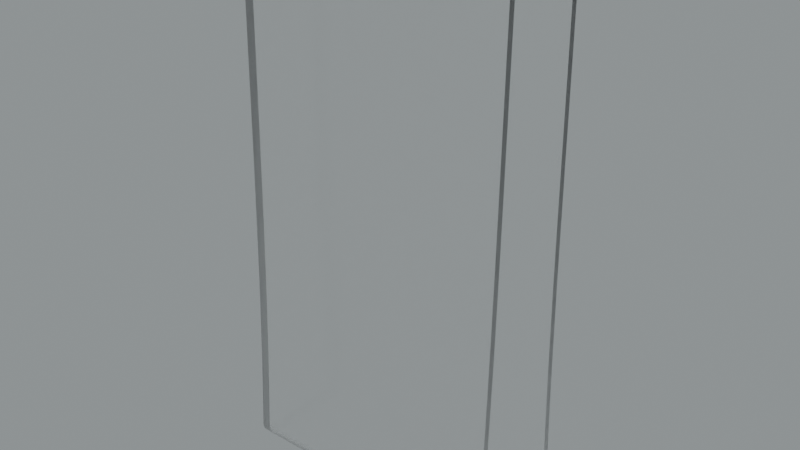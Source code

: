 # Source: I.blend  (saved by Blender 3.5.10; exported with 4.5.12 LTS)
import bpy
from mathutils import Matrix  # noqa: F401  (used for matrix-valued properties, if any)

bpy.ops.wm.read_factory_settings(use_empty=True)
scene = bpy.context.scene
scene.name = 'Scene'

# ---- collections
col_collection = bpy.data.collections.new('Collection'); scene.collection.children.link(col_collection)

# ---- images (referenced by path relative to the original .blend; pixels are not part of the script)
import os
ASSET_DIR = os.environ.get("B2B_ASSET_DIR", "")  # directory of the original .blend (textures are referenced by path, not embedded)
HERE = os.path.dirname(os.path.abspath(__file__))  # packed textures are extracted next to this script under _unpacked/

def load_image(name, relpath, width, height, colorspace="sRGB"):
    """Load a texture the original file referenced (path relative to the .blend, or extracted next to this script)."""
    p = next((c for c in (os.path.join(HERE, relpath), os.path.join(ASSET_DIR, relpath)) if relpath and os.path.exists(c)), "")
    if p:
        img = bpy.data.images.load(p, check_existing=True)
        img.name = name
    else:  # same state as the original file: an image datablock whose file is absent (Cycles renders it pink)
        img = bpy.data.images.new(name, width, height)
        img.source = "FILE"
        img.filepath = "//" + (relpath or name)
    img.colorspace_settings.name = colorspace
    return img
img_satara_night_4k_hdr = load_image('satara_night_4k.hdr', 'satara_night_4k.hdr', 1024, 1024, 'Linear Rec.709')

# ---- materials (node trees are filled in below, after node groups)
mat_material_011 = bpy.data.materials.new('Material.011')

# ---- material node trees
mat_material_011.use_nodes = True; mat_material_011.node_tree.nodes.clear()
_N = mat_material_011.node_tree.nodes; _L = mat_material_011.node_tree.links
n0 = _N.new('ShaderNodeMixShader'); n0.name = 'Mix Shader'; n0.location = (-403, 859)
n1 = _N.new('ShaderNodeOutputMaterial'); n1.name = 'Material Output.001'; n1.location = (-226, 885)
n2 = _N.new('ShaderNodeLayerWeight'); n2.name = 'Layer Weight'; n2.location = (-573, 914)
n2.inputs[0].default_value = 0.1
n3 = _N.new('ShaderNodeBsdfAnisotropic'); n3.name = 'Glossy BSDF'; n3.location = (-739, 702)
n3.width = 280
n3.distribution = 'GGX'
n3.inputs[1].default_value = 0.6
n4 = _N.new('ShaderNodeBsdfGlass'); n4.name = 'Glass BSDF'; n4.location = (-912, 815)
n4.distribution = 'BECKMANN'
n4.inputs[1].default_value = 0.2
_L.new(n3.outputs[0], n0.inputs[2])
_L.new(n2.outputs[0], n0.inputs[0])
_L.new(n4.outputs[0], n0.inputs[1])
_L.new(n0.outputs[0], n1.inputs[0])
n1.is_active_output = True

# ---- world
world_world = bpy.data.worlds.new('World'); scene.world = world_world
world_world.use_nodes = True; world_world.node_tree.nodes.clear()
_N = world_world.node_tree.nodes; _L = world_world.node_tree.links
n0 = _N.new('ShaderNodeBackground'); n0.name = 'Background.001'; n0.location = (26, -164)
n1 = _N.new('ShaderNodeBackground'); n1.name = 'Background'; n1.location = (337, 91)
n1.inputs[0].default_value = (0.05088, 0.05088, 0.05088, 1.0)
n2 = _N.new('ShaderNodeOutputWorld'); n2.name = 'World Output'; n2.location = (512, 287)
n3 = _N.new('ShaderNodeValToRGB'); n3.name = 'ColorRamp'; n3.location = (98, 373)
while len(n3.color_ramp.elements) > 1: n3.color_ramp.elements.remove(n3.color_ramp.elements[-1])
n3.color_ramp.elements[0].position = 0.0; n3.color_ramp.elements[0].color = (0.0, 0.0, 0.0, 1.0)
_e = n3.color_ramp.elements.new(1.0); _e.color = (0.8561, 0.9404, 0.9606, 1.0)
n4 = _N.new('ShaderNodeTexEnvironment'); n4.name = 'Environment Texture'; n4.location = (-269, 312)
n4.image = img_satara_night_4k_hdr
_L.new(n4.outputs[0], n3.inputs[0])
_L.new(n3.outputs[0], n2.inputs[0])
n2.is_active_output = True
world_world.color = (0.05088, 0.05088, 0.05088)
world_world.use_sun_shadow = False
world_world.sun_shadow_jitter_overblur = 0.0

# ---- meshes
me_i = bpy.data.meshes.new('I')
me_i.from_pydata([(-1.077, 0.1299, -0.001472), (-1.077, 0.1299, 6.297e-08), (-1.077, 0.1299, 0.001472), (-1.077, 0.1299, -0.002943), (-1.077, 0.13, 0.003587), (-1.077, 0.13, -0.004412), (-1.077, 0.1301, -0.005879), (-1.077, 0.1303, -0.007343), (-1.077, 0.1305, -0.008801), (-1.077, 0.1307, -0.01025), (-1.077, 0.131, -0.0117), (-1.077, 0.1313, -0.01314), (-1.077, 0.1317, -0.01457), (-1.077, 0.132, -0.016), (-1.077, 0.1324, -0.01741), (-1.077, 0.1329, -0.01882), (-1.077, 0.1334, -0.02021), (-1.077, 0.1898, -0.05998), (-1.077, 0.1339, -0.02159), (-1.077, 0.1344, -0.02295), (-1.077, 0.135, -0.02431), (-1.077, 0.1356, -0.02565), (-1.077, 0.1363, -0.02697), (-1.077, 0.1334, 0.06092), (-1.077, 0.1369, -0.02828), (-1.077, 0.1376, -0.02957), (-1.077, 0.1384, -0.03084), (-1.077, 0.1392, -0.03209), (-1.077, 0.1366, 0.1182), (-1.077, 0.14, -0.03332), (-1.077, 0.1408, -0.03454), (-1.077, 0.1417, -0.03573), (-1.077, 0.5509, 0.1177), (-1.077, 0.1425, -0.0369), (-1.077, 0.1435, -0.03805), (-1.077, 0.1444, -0.03918), (-1.077, 0.1396, 0.1753), (-1.077, 0.1454, -0.04028), (-1.077, 0.1464, -0.04136), (-1.077, 0.1474, -0.04241), (-1.077, 0.5484, 0.1749), (-1.077, 0.1485, -0.04344), (-1.077, 0.1496, -0.04444), (-1.077, 0.546, 0.2321), (-1.077, 0.1425, 0.2328), (-1.077, 0.1507, -0.04542), (-1.077, 0.1518, -0.04637), (-1.077, 0.1451, 0.29), (-1.077, 0.1529, -0.04729), (-1.077, 0.1541, -0.04818), (-1.077, 0.5438, 0.2894), (-1.077, 0.1553, -0.04904), (-1.077, 0.1476, 0.3472), (-1.077, 0.15, 0.4046), (-1.077, 0.5418, 0.3468), (-1.077, 0.1565, -0.04987), (-1.077, 0.1577, -0.05068), (-1.077, 0.1521, 0.4617), (-1.077, 0.54, 0.404), (-1.077, 0.159, -0.05145), (-1.077, 0.5382, 0.4614), (-1.077, 0.1603, -0.05219), (-1.077, 0.5367, 0.5186), (-1.077, 0.1542, 0.5192), (-1.077, 0.1616, -0.0529), (-1.077, 0.1561, 0.5765), (-1.077, 0.1629, -0.05358), (-1.077, 0.1578, 0.6338), (-1.077, 0.5353, 0.5759), (-1.077, 0.1642, -0.05422), (-1.077, 0.534, 0.6332), (-1.077, 0.1655, -0.05484), (-1.077, 0.5328, 0.6906), (-1.077, 0.1595, 0.691), (-1.077, 0.1669, -0.05542), (-1.077, 0.161, 0.7485), (-1.077, 0.1682, -0.05596), (-1.077, 0.1624, 0.8059), (-1.077, 0.5317, 0.7479), (-1.077, 0.5308, 0.8054), (-1.077, 0.1696, -0.05648), (-1.077, 0.5299, 0.8626), (-1.077, 0.1638, 0.8631), (-1.077, 0.171, -0.05695), (-1.077, 0.165, 0.9206), (-1.077, 0.1662, 0.9779), (-1.077, 0.5291, 0.92), (-1.077, 0.1724, -0.0574), (-1.077, 0.5284, 0.9775), (-1.077, 0.1738, -0.05781), (-1.077, 0.5278, 1.035), (-1.077, 0.1673, 1.035), (-1.077, 0.1684, 1.093), (-1.077, 0.1753, -0.05818), (-1.077, 0.1694, 1.15), (-1.077, 0.5272, 1.092), (-1.077, 0.1767, -0.05852), (-1.077, 0.5267, 1.15), (-1.077, 0.5262, 1.207), (-1.077, 0.1704, 1.208), (-1.077, 0.1781, -0.05883), (-1.077, 0.5257, 1.264), (-1.077, 0.1713, 1.265), (-1.077, 0.1796, -0.0591), (-1.077, 0.1722, 1.322), (-1.077, 0.1731, 1.38), (-1.077, 0.5253, 1.322), (-1.077, 0.181, -0.05933), (-1.077, 0.5249, 1.379), (-1.077, 0.5244, 1.437), (-1.077, 0.174, 1.437), (-1.077, 0.1749, 1.495), (-1.077, 0.524, 1.494), (-1.077, 0.1758, 1.552), (-1.077, 0.5236, 1.552), (-1.077, 0.1825, -0.05953), (-1.077, 0.1767, 1.61), (-1.077, 0.5231, 1.609), (-1.077, 0.1776, 1.667), (-1.077, 0.5227, 1.667), (-1.077, 0.184, -0.05969), (-1.077, 0.1786, 1.725), (-1.077, 0.5222, 1.724), (-1.077, 0.1797, 1.782), (-1.077, 0.5216, 1.782), (-1.077, 0.1854, -0.05982), (-1.077, 0.1807, 1.84), (-1.077, 0.521, 1.839), (-1.077, 0.1869, -0.05991), (-1.077, 0.1819, 1.897), (-1.077, 0.2419, 1.956), (-1.077, 0.1819, 1.899), (-1.077, 0.182, 1.9), (-1.077, 0.1884, -0.05996), (-1.077, 0.1821, 1.902), (-1.077, 0.1823, 1.903), (-1.077, 0.1825, 1.905), (-1.077, 0.1827, 1.906), (-1.077, 0.183, 1.907), (-1.077, 0.1833, 1.909), (-1.077, 0.1836, 1.91), (-1.077, 0.184, 1.912), (-1.077, 0.1844, 1.913), (-1.077, 0.1848, 1.915), (-1.077, 0.1853, 1.916), (-1.077, 0.1858, 1.917), (-1.077, 0.1863, 1.919), (-1.077, 0.1869, 1.92), (-1.077, 0.1875, 1.921), (-1.077, 0.1882, 1.923), (-1.077, 0.1888, 1.924), (-1.077, 0.1895, 1.925), (-1.077, 0.1903, 1.927), (-1.077, 0.191, 1.928), (-1.077, 0.1918, 1.929), (-1.077, 0.1927, 1.93), (-1.077, 0.1935, 1.932), (-1.077, 0.1944, 1.933), (-1.077, 0.1953, 1.934), (-1.077, 0.1963, 1.935), (-1.077, 0.1972, 1.936), (-1.077, 0.1982, 1.937), (-1.077, 0.1993, 1.938), (-1.077, 0.2003, 1.939), (-1.077, 0.2014, 1.94), (-1.077, 0.2025, 1.941), (-1.077, 0.2036, 1.942), (-1.077, 0.2047, 1.943), (-1.077, 0.2059, 1.944), (-1.077, 0.2071, 1.945), (-1.077, 0.2083, 1.946), (-1.077, 0.2095, 1.947), (-1.077, 0.2108, 1.947), (-1.077, 0.2121, 1.948), (-1.077, 0.2133, 1.949), (-1.077, 0.2146, 1.949), (-1.077, 0.216, 1.95), (-1.077, 0.2173, 1.951), (-1.077, 0.2187, 1.951), (-1.077, 0.22, 1.952), (-1.077, 0.2214, 1.952), (-1.077, 0.2228, 1.953), (-1.077, 0.2328, 1.955), (-1.077, 0.2342, 1.955), (-1.077, 0.2357, 1.956), (-1.077, 0.2372, 1.956), (-1.077, 0.2386, 1.956), (-1.077, 0.2401, 1.956), (-1.077, 0.227, 1.954), (-1.077, 0.2284, 1.954), (-1.077, 0.4603, 1.956), (-1.077, 0.5203, 1.897), (-1.077, 0.4618, 1.956), (-1.077, 0.4633, 1.956), (-1.077, 0.4648, 1.956), (-1.077, 0.4662, 1.956), (-1.077, 0.4677, 1.956), (-1.077, 0.4691, 1.955), (-1.077, 0.4706, 1.955), (-1.077, 0.472, 1.955), (-1.077, 0.4735, 1.955), (-1.077, 0.4749, 1.954), (-1.077, 0.4763, 1.954), (-1.077, 0.4778, 1.953), (-1.077, 0.4792, 1.953), (-1.077, 0.4805, 1.952), (-1.077, 0.4819, 1.952), (-1.077, 0.4833, 1.951), (-1.077, 0.4846, 1.951), (-1.077, 0.486, 1.95), (-1.077, 0.4967, -0.05998), (-1.077, 0.2299, 1.955), (-1.077, 0.5566, 0.003093), (-1.077, 0.4984, -0.05996), (-1.077, 0.2313, 1.955), (-1.077, 0.4998, -0.0599), (-1.077, 0.5013, -0.05981), (-1.077, 0.4873, 1.95), (-1.077, 0.4886, 1.949), (-1.077, 0.5028, -0.05968), (-1.077, 0.4899, 1.948), (-1.077, 0.5042, -0.05951), (-1.077, 0.4912, 1.947), (-1.077, 0.5057, -0.05931), (-1.077, 0.4924, 1.947), (-1.077, 0.4937, 1.946), (-1.077, 0.4949, 1.945), (-1.077, 0.5071, -0.05907), (-1.077, 0.4961, 1.944), (-1.077, 0.4972, 1.943), (-1.077, 0.5086, -0.0588), (-1.077, 0.4984, 1.942), (-1.077, 0.51, -0.05849), (-1.077, 0.4995, 1.941), (-1.077, 0.5006, 1.94), (-1.077, 0.5017, 1.939), (-1.077, 0.5115, -0.05815), (-1.077, 0.5028, 1.938), (-1.077, 0.5038, 1.937), (-1.077, 0.5048, 1.936), (-1.077, 0.5129, -0.05777), (-1.077, 0.5058, 1.935), (-1.077, 0.5067, 1.934), (-1.077, 0.5143, -0.05736), (-1.077, 0.5076, 1.933), (-1.077, 0.5085, 1.932), (-1.077, 0.5094, 1.931), (-1.077, 0.5157, -0.05691), (-1.077, 0.5102, 1.929), (-1.077, 0.511, 1.928), (-1.077, 0.5118, 1.927), (-1.077, 0.5125, 1.926), (-1.077, 0.5132, 1.924), (-1.077, 0.5171, -0.05643), (-1.077, 0.5139, 1.923), (-1.077, 0.5146, 1.922), (-1.077, 0.5152, 1.92), (-1.077, 0.5158, 1.919), (-1.077, 0.5185, -0.05591), (-1.077, 0.5163, 1.918), (-1.077, 0.5168, 1.916), (-1.077, 0.5173, 1.915), (-1.077, 0.5177, 1.913), (-1.077, 0.5182, 1.912), (-1.077, 0.5185, 1.911), (-1.077, 0.5189, 1.909), (-1.077, 0.5198, -0.05536), (-1.077, 0.5192, 1.908), (-1.077, 0.5194, 1.906), (-1.077, 0.5197, 1.905), (-1.077, 0.5199, 1.903), (-1.077, 0.52, 1.902), (-1.077, 0.5202, 1.9), (-1.077, 0.5203, 1.899), (-1.077, 0.5203, 1.897), (-1.077, 0.5212, -0.05478), (-1.077, 0.5225, -0.05416), (-1.077, 0.5238, -0.05351), (-1.077, 0.5251, -0.05283), (-1.077, 0.5264, -0.05212), (-1.077, 0.2256, 1.954), (-1.077, 0.2242, 1.953), (-1.077, 0.5277, -0.05137), (-1.077, 0.529, -0.0506), (-1.077, 0.5302, -0.04979), (-1.077, 0.5314, -0.04895), (-1.077, 0.5326, -0.04809), (-1.077, 0.5338, -0.04719), (-1.077, 0.5349, -0.04627), (-1.077, 0.536, -0.04532), (-1.077, 0.5371, -0.04434), (-1.077, 0.5382, -0.04334), (-1.077, 0.5393, -0.04231), (-1.077, 0.5403, -0.04125), (-1.077, 0.5413, -0.04017), (-1.077, 0.5423, -0.03907), (-1.077, 0.5432, -0.03794), (-1.077, 0.5441, -0.03678), (-1.077, 0.545, -0.03561), (-1.077, 0.5459, -0.03442), (-1.077, 0.5467, -0.0332), (-1.077, 0.5475, -0.03196), (-1.077, 0.5483, -0.03071), (-1.077, 0.549, -0.02943), (-1.077, 0.5497, -0.02814), (-1.077, 0.5504, -0.02683), (-1.077, 0.551, -0.02551), (-1.077, 0.5516, -0.02417), (-1.077, 0.5522, -0.02282), (-1.077, 0.5528, -0.02145), (-1.077, 0.5533, -0.02007), (-1.077, 0.5537, 0.06043), (-1.077, 0.5537, -0.01867), (-1.077, 0.5542, -0.01727), (-1.077, 0.5546, -0.01585), (-1.077, 0.555, -0.01443), (-1.077, 0.5553, -0.013), (-1.077, 0.5556, -0.01155), (-1.077, 0.5559, -0.01011), (-1.077, 0.5561, -0.008653), (-1.077, 0.5563, -0.007194), (-1.077, 0.5564, -0.00573), (-1.077, 0.5566, -0.004263), (-1.077, 0.5567, -0.002793), (-1.077, 0.5567, 0.001622), (-1.077, 0.5567, -0.001322), (-1.077, 0.5567, 0.0001501), (-0.05267, 0.1533, 2.107e-08), (-0.05267, 0.1299, 0.001472), (-0.05267, 0.1299, 1.82e-08), (-0.05267, 0.1299, -0.001472), (-0.05267, 0.1533, 0.0008974), (-0.05267, 0.13, 0.003587), (-0.05267, 0.1533, -0.0008974), (-0.05267, 0.1299, -0.002943), (-0.05267, 0.13, -0.004412), (-0.05267, 0.1533, -0.001795), (-0.05267, 0.1534, -0.00269), (-0.05267, 0.1534, -0.003585), (-0.05267, 0.1301, -0.005879), (-0.05267, 0.1303, -0.007343), (-0.05267, 0.1305, -0.008801), (-0.05267, 0.1535, -0.004477), (-0.05267, 0.1537, -0.005367), (-0.05267, 0.1538, -0.006253), (-0.05267, 0.1307, -0.01025), (-0.05267, 0.131, -0.0117), (-0.05267, 0.1313, -0.01314), (-0.05267, 0.154, -0.007135), (-0.05267, 0.1542, -0.008014), (-0.05267, 0.1533, 0.002187), (-0.05267, 0.1334, 0.06092), (-0.05267, 0.1568, 0.05951), (-0.05267, 0.1366, 0.1182), (-0.05267, 0.1317, -0.01457), (-0.05267, 0.16, 0.1168), (-0.05267, 0.1396, 0.1753), (-0.05267, 0.1544, -0.008887), (-0.05267, 0.132, -0.016), (-0.05267, 0.1546, -0.009755), (-0.05267, 0.163, 0.1743), (-0.05267, 0.1425, 0.2328), (-0.05267, 0.1324, -0.01741), (-0.05267, 0.1548, -0.01062), (-0.05267, 0.1329, -0.01882), (-0.05267, 0.1659, 0.2315), (-0.05267, 0.1451, 0.29), (-0.05267, 0.1551, -0.01147), (-0.05267, 0.1334, -0.02021), (-0.05267, 0.1554, -0.01232), (-0.05267, 0.1685, 0.289), (-0.05267, 0.1476, 0.3472), (-0.05267, 0.1339, -0.02159), (-0.05267, 0.1557, -0.01316), (-0.05267, 0.171, 0.3463), (-0.05267, 0.15, 0.4046), (-0.05267, 0.156, -0.014), (-0.05267, 0.1344, -0.02295), (-0.05267, 0.1564, -0.01482), (-0.05267, 0.135, -0.02431), (-0.05267, 0.1734, 0.4036), (-0.05267, 0.1521, 0.4617), (-0.05267, 0.1356, -0.02565), (-0.05267, 0.1363, -0.02697), (-0.05267, 0.1568, -0.01564), (-0.05267, 0.1755, 0.4609), (-0.05267, 0.1542, 0.5192), (-0.05267, 0.1776, 0.5184), (-0.05267, 0.1561, 0.5765), (-0.05267, 0.1795, 0.5757), (-0.05267, 0.1578, 0.6338), (-0.05267, 0.1812, 0.6331), (-0.05267, 0.1595, 0.691), (-0.05267, 0.1829, 0.6904), (-0.05267, 0.161, 0.7485), (-0.05267, 0.1844, 0.7479), (-0.05267, 0.1624, 0.8059), (-0.05267, 0.1858, 0.8052), (-0.05267, 0.1638, 0.8631), (-0.05267, 0.1872, 0.8627), (-0.05267, 0.165, 0.9206), (-0.05267, 0.1884, 0.92), (-0.05267, 0.1662, 0.9779), (-0.05267, 0.1896, 0.9775), (-0.05267, 0.1673, 1.035), (-0.05267, 0.1907, 1.035), (-0.05267, 0.1684, 1.093), (-0.05267, 0.1918, 1.092), (-0.05267, 0.1694, 1.15), (-0.05267, 0.1928, 1.15), (-0.05267, 0.1704, 1.208), (-0.05267, 0.1938, 1.207), (-0.05267, 0.1713, 1.265), (-0.05267, 0.1947, 1.265), (-0.05267, 0.1722, 1.322), (-0.05267, 0.1956, 1.322), (-0.05267, 0.1731, 1.38), (-0.05267, 0.1965, 1.379), (-0.05267, 0.174, 1.437), (-0.05267, 0.1974, 1.437), (-0.05267, 0.1749, 1.495), (-0.05267, 0.1983, 1.494), (-0.05267, 0.1758, 1.552), (-0.05267, 0.1992, 1.552), (-0.05267, 0.1767, 1.61), (-0.05267, 0.2001, 1.609), (-0.05267, 0.1776, 1.667), (-0.05267, 0.201, 1.667), (-0.05267, 0.1786, 1.725), (-0.05267, 0.202, 1.724), (-0.05267, 0.1797, 1.782), (-0.05267, 0.2031, 1.782), (-0.05267, 0.1807, 1.84), (-0.05267, 0.2041, 1.839), (-0.05267, 0.1819, 1.897), (-0.05267, 0.2053, 1.897), (-0.05267, 0.1819, 1.899), (-0.05267, 0.2053, 1.898), (-0.05267, 0.182, 1.9), (-0.05267, 0.2054, 1.899), (-0.05267, 0.1821, 1.902), (-0.05267, 0.2054, 1.899), (-0.05267, 0.1823, 1.903), (-0.05267, 0.2055, 1.9), (-0.05267, 0.1825, 1.905), (-0.05267, 0.2057, 1.901), (-0.05267, 0.1827, 1.906), (-0.05267, 0.2058, 1.902), (-0.05267, 0.183, 1.907), (-0.05267, 0.206, 1.903), (-0.05267, 0.1833, 1.909), (-0.05267, 0.2061, 1.904), (-0.05267, 0.1836, 1.91), (-0.05267, 0.2063, 1.905), (-0.05267, 0.184, 1.912), (-0.05267, 0.2066, 1.906), (-0.05267, 0.1844, 1.913), (-0.05267, 0.2068, 1.906), (-0.05267, 0.1848, 1.915), (-0.05267, 0.2071, 1.907), (-0.05267, 0.1853, 1.916), (-0.05267, 0.2074, 1.908), (-0.05267, 0.1858, 1.917), (-0.05267, 0.2077, 1.909), (-0.05267, 0.1863, 1.919), (-0.05267, 0.208, 1.91), (-0.05267, 0.1869, 1.92), (-0.05267, 0.2084, 1.911), (-0.05267, 0.1875, 1.921), (-0.05267, 0.2087, 1.911), (-0.05267, 0.1882, 1.923), (-0.05267, 0.2091, 1.912), (-0.05267, 0.1888, 1.924), (-0.05267, 0.2095, 1.913), (-0.05267, 0.1895, 1.925), (-0.05267, 0.21, 1.914), (-0.05267, 0.1903, 1.927), (-0.05267, 0.2104, 1.915), (-0.05267, 0.191, 1.928), (-0.05267, 0.2109, 1.915), (-0.05267, 0.1918, 1.929), (-0.05267, 0.2114, 1.916), (-0.05267, 0.1927, 1.93), (-0.05267, 0.2119, 1.917), (-0.05267, 0.1935, 1.932), (-0.05267, 0.2124, 1.918), (-0.05267, 0.1944, 1.933), (-0.05267, 0.2129, 1.918), (-0.05267, 0.1953, 1.934), (-0.05267, 0.2135, 1.919), (-0.05267, 0.1963, 1.935), (-0.05267, 0.2141, 1.92), (-0.05267, 0.1972, 1.936), (-0.05267, 0.2146, 1.92), (-0.05267, 0.1982, 1.937), (-0.05267, 0.2153, 1.921), (-0.05267, 0.1993, 1.938), (-0.05267, 0.2159, 1.922), (-0.05267, 0.2003, 1.939), (-0.05267, 0.2165, 1.922), (-0.05267, 0.2014, 1.94), (-0.05267, 0.2172, 1.923), (-0.05267, 0.2025, 1.941), (-0.05267, 0.2178, 1.924), (-0.05267, 0.2036, 1.942), (-0.05267, 0.2185, 1.924), (-0.05267, 0.2047, 1.943), (-0.05267, 0.2192, 1.925), (-0.05267, 0.2059, 1.944), (-0.05267, 0.2199, 1.925), (-0.05267, 0.2071, 1.945), (-0.05267, 0.2207, 1.926), (-0.05267, 0.2083, 1.946), (-0.05267, 0.2214, 1.926), (-0.05267, 0.2095, 1.947), (-0.05267, 0.2222, 1.927), (-0.05267, 0.2108, 1.947), (-0.05267, 0.2229, 1.927), (-0.05267, 0.2121, 1.948), (-0.05267, 0.2237, 1.928), (-0.05267, 0.2133, 1.949), (-0.05267, 0.2245, 1.928), (-0.05267, 0.2146, 1.949), (-0.05267, 0.2253, 1.929), (-0.05267, 0.216, 1.95), (-0.05267, 0.2261, 1.929), (-0.05267, 0.2173, 1.951), (-0.05267, 0.2269, 1.929), (-0.05267, 0.2187, 1.951), (-0.05267, 0.2277, 1.93), (-0.05267, 0.22, 1.952), (-0.05267, 0.2285, 1.93), (-0.05267, 0.2214, 1.952), (-0.05267, 0.2294, 1.93), (-0.05267, 0.2228, 1.953), (-0.05267, 0.2302, 1.931), (-0.05267, 0.2242, 1.953), (-0.05267, 0.2311, 1.931), (-0.05267, 0.2256, 1.954), (-0.05267, 0.2319, 1.931), (-0.05267, 0.227, 1.954), (-0.05267, 0.2328, 1.931), (-0.05267, 0.2284, 1.954), (-0.05267, 0.2337, 1.932), (-0.05267, 0.2299, 1.955), (-0.05267, 0.2346, 1.932), (-0.05267, 0.2313, 1.955), (-0.05267, 0.2354, 1.932), (-0.05267, 0.2328, 1.955), (-0.05267, 0.2363, 1.932), (-0.05267, 0.2342, 1.955), (-0.05267, 0.2372, 1.932), (-0.05267, 0.2357, 1.956), (-0.05267, 0.2381, 1.932), (-0.05267, 0.2372, 1.956), (-0.05267, 0.239, 1.932), (-0.05267, 0.2386, 1.956), (-0.05267, 0.2399, 1.933), (-0.05267, 0.2401, 1.956), (-0.05267, 0.2408, 1.933), (-0.05267, 0.2419, 1.956), (-0.05267, 0.2419, 1.933), (-0.05267, 0.4603, 1.956), (-0.05267, 0.4603, 1.933), (-0.05267, 0.4612, 1.933), (-0.05267, 0.4618, 1.956), (-0.05267, 0.4621, 1.933), (-0.05267, 0.4633, 1.956), (-0.05267, 0.463, 1.932), (-0.05267, 0.4648, 1.956), (-0.05267, 0.4639, 1.932), (-0.05267, 0.4662, 1.956), (-0.05267, 0.4648, 1.932), (-0.05267, 0.4677, 1.956), (-0.05267, 0.4657, 1.932), (-0.05267, 0.4691, 1.955), (-0.05267, 0.4666, 1.932), (-0.05267, 0.4706, 1.955), (-0.05267, 0.4675, 1.932), (-0.05267, 0.472, 1.955), (-0.05267, 0.4684, 1.932), (-0.05267, 0.4735, 1.955), (-0.05267, 0.4692, 1.931), (-0.05267, 0.4749, 1.954), (-0.05267, 0.4701, 1.931), (-0.05267, 0.4763, 1.954), (-0.05267, 0.471, 1.931), (-0.05267, 0.4778, 1.953), (-0.05267, 0.4718, 1.931), (-0.05267, 0.4792, 1.953), (-0.05267, 0.4727, 1.93), (-0.05267, 0.4805, 1.952), (-0.05267, 0.4735, 1.93), (-0.05267, 0.4819, 1.952), (-0.05267, 0.4743, 1.93), (-0.05267, 0.4833, 1.951), (-0.05267, 0.4752, 1.929), (-0.05267, 0.4846, 1.951), (-0.05267, 0.476, 1.929), (-0.05267, 0.486, 1.95), (-0.05267, 0.4768, 1.929), (-0.05267, 0.4873, 1.95), (-0.05267, 0.4776, 1.928), (-0.05267, 0.4886, 1.949), (-0.05267, 0.4784, 1.928), (-0.05267, 0.4899, 1.948), (-0.05267, 0.4791, 1.927), (-0.05267, 0.4912, 1.947), (-0.05267, 0.4799, 1.927), (-0.05267, 0.4924, 1.947), (-0.05267, 0.4807, 1.926), (-0.05267, 0.4937, 1.946), (-0.05267, 0.4814, 1.926), (-0.05267, 0.4949, 1.945), (-0.05267, 0.4821, 1.925), (-0.05267, 0.4961, 1.944), (-0.05267, 0.4828, 1.925), (-0.05267, 0.4972, 1.943), (-0.05267, 0.4835, 1.924), (-0.05267, 0.4984, 1.942), (-0.05267, 0.4842, 1.924), (-0.05267, 0.4995, 1.941), (-0.05267, 0.4849, 1.923), (-0.05267, 0.5006, 1.94), (-0.05267, 0.4856, 1.922), (-0.05267, 0.5017, 1.939), (-0.05267, 0.4862, 1.922), (-0.05267, 0.5028, 1.938), (-0.05267, 0.4868, 1.921), (-0.05267, 0.5038, 1.937), (-0.05267, 0.4874, 1.921), (-0.05267, 0.5048, 1.936), (-0.05267, 0.488, 1.92), (-0.05267, 0.5058, 1.935), (-0.05267, 0.4886, 1.919), (-0.05267, 0.5067, 1.934), (-0.05267, 0.4892, 1.918), (-0.05267, 0.5076, 1.933), (-0.05267, 0.4897, 1.918), (-0.05267, 0.5085, 1.932), (-0.05267, 0.4902, 1.917), (-0.05267, 0.5094, 1.931), (-0.05267, 0.4908, 1.916), (-0.05267, 0.5102, 1.929), (-0.05267, 0.4912, 1.916), (-0.05267, 0.511, 1.928), (-0.05267, 0.4917, 1.915), (-0.05267, 0.5118, 1.927), (-0.05267, 0.4922, 1.914), (-0.05267, 0.5125, 1.926), (-0.05267, 0.4926, 1.913), (-0.05267, 0.5132, 1.924), (-0.05267, 0.493, 1.912), (-0.05267, 0.5139, 1.923), (-0.05267, 0.4934, 1.912), (-0.05267, 0.5146, 1.922), (-0.05267, 0.4969, 1.896), (-0.05267, 0.4976, 1.839), (-0.05267, 0.5203, 1.897), (-0.05267, 0.4938, 1.911), (-0.05267, 0.4982, 1.781), (-0.05267, 0.521, 1.839), (-0.05267, 0.5216, 1.782), (-0.05267, 0.5152, 1.92), (-0.05267, 0.5222, 1.724), (-0.05267, 0.4988, 1.724), (-0.05267, 0.4993, 1.666), (-0.05267, 0.4997, 1.609), (-0.05267, 0.5227, 1.667), (-0.05267, 0.4941, 1.91), (-0.05267, 0.5231, 1.609), (-0.05267, 0.5236, 1.552), (-0.05267, 0.5002, 1.552), (-0.05267, 0.5158, 1.919), (-0.05267, 0.5006, 1.494), (-0.05267, 0.501, 1.437), (-0.05267, 0.524, 1.494), (-0.05267, 0.4945, 1.909), (-0.05267, 0.5244, 1.437), (-0.05267, 0.5249, 1.379), (-0.05267, 0.5014, 1.379), (-0.05267, 0.5163, 1.918), (-0.05267, 0.5019, 1.322), (-0.05267, 0.5023, 1.264), (-0.05267, 0.5253, 1.322), (-0.05267, 0.4948, 1.908), (-0.05267, 0.5257, 1.264), (-0.05267, 0.5028, 1.207), (-0.05267, 0.5168, 1.916), (-0.05267, 0.5262, 1.207), (-0.05267, 0.4951, 1.907), (-0.05267, 0.5033, 1.149), (-0.05267, 0.5173, 1.915), (-0.05267, 0.5267, 1.15), (-0.05267, 0.4953, 1.907), (-0.05267, 0.5177, 1.913), (-0.05267, 0.5038, 1.092), (-0.05267, 0.4956, 1.906), (-0.05267, 0.5272, 1.092), (-0.05267, 0.5182, 1.912), (-0.05267, 0.4958, 1.905), (-0.05267, 0.5044, 1.035), (-0.05267, 0.5185, 1.911), (-0.05267, 0.496, 1.904), (-0.05267, 0.5189, 1.909), (-0.05267, 0.4962, 1.903), (-0.05267, 0.5278, 1.035), (-0.05267, 0.5192, 1.908), (-0.05267, 0.4964, 1.902), (-0.05267, 0.5194, 1.906), (-0.05267, 0.4965, 1.901), (-0.05267, 0.5197, 1.905), (-0.05267, 0.4966, 1.9), (-0.05267, 0.5199, 1.903), (-0.05267, 0.4967, 1.9), (-0.05267, 0.52, 1.902), (-0.05267, 0.4968, 1.899), (-0.05267, 0.5202, 1.9), (-0.05267, 0.4969, 1.898), (-0.05267, 0.5203, 1.899), (-0.05267, 0.4969, 1.897), (-0.05267, 0.5203, 1.897), (-0.05267, 0.505, 0.9771), (-0.05267, 0.5284, 0.9775), (-0.05267, 0.5057, 0.9197), (-0.05267, 0.5291, 0.92), (-0.05267, 0.5065, 0.8624), (-0.05267, 0.5299, 0.8626), (-0.05267, 0.5074, 0.8049), (-0.05267, 0.5308, 0.8054), (-0.05267, 0.5083, 0.7476), (-0.05267, 0.5317, 0.7479), (-0.05267, 0.5094, 0.6901), (-0.05267, 0.5328, 0.6906), (-0.05267, 0.5106, 0.6327), (-0.05267, 0.534, 0.6332), (-0.05267, 0.5119, 0.5754), (-0.05267, 0.5353, 0.5759), (-0.05267, 0.5133, 0.518), (-0.05267, 0.5367, 0.5186), (-0.05267, 0.5149, 0.4606), (-0.05267, 0.5382, 0.4614), (-0.05267, 0.5166, 0.4033), (-0.05267, 0.54, 0.404), (-0.05267, 0.5184, 0.3459), (-0.05267, 0.5418, 0.3468), (-0.05267, 0.5204, 0.2886), (-0.05267, 0.5438, 0.2894), (-0.05267, 0.5226, 0.2313), (-0.05267, 0.546, 0.2321), (-0.05267, 0.525, 0.174), (-0.05267, 0.5484, 0.1749), (-0.05267, 0.5276, 0.1165), (-0.05267, 0.5509, 0.1177), (-0.05267, 0.5303, 0.05921), (-0.05267, 0.5537, 0.06043), (-0.05267, 0.5333, 0.001886), (-0.05267, 0.5566, 0.003093), (-0.05267, 0.5333, 0.000989), (-0.05267, 0.5567, 0.001622), (-0.05267, 0.5333, 9.159e-05), (-0.05267, 0.5338, -0.04719), (-0.05267, 0.5349, -0.04627), (-0.05267, 0.536, -0.04532), (-0.05267, 0.5371, -0.04434), (-0.05267, 0.5382, -0.04334), (-0.05267, 0.5393, -0.04231), (-0.05267, 0.5403, -0.04125), (-0.05267, 0.5413, -0.04017), (-0.05267, 0.5423, -0.03907), (-0.05267, 0.5432, -0.03794), (-0.05267, 0.5441, -0.03678), (-0.05267, 0.545, -0.03561), (-0.05267, 0.5459, -0.03442), (-0.05267, 0.5467, -0.0332), (-0.05267, 0.5475, -0.03196), (-0.05267, 0.5483, -0.03071), (-0.05267, 0.549, -0.02943), (-0.05267, 0.5497, -0.02814), (-0.05267, 0.5504, -0.02683), (-0.05267, 0.551, -0.02551), (-0.05267, 0.5516, -0.02417), (-0.05267, 0.5522, -0.02282), (-0.05267, 0.5528, -0.02145), (-0.05267, 0.5533, -0.02007), (-0.05267, 0.5537, -0.01867), (-0.05267, 0.5542, -0.01727), (-0.05267, 0.5546, -0.01585), (-0.05267, 0.555, -0.01443), (-0.05267, 0.5553, -0.013), (-0.05267, 0.5556, -0.01155), (-0.05267, 0.5559, -0.01011), (-0.05267, 0.5561, -0.008653), (-0.05267, 0.5563, -0.007194), (-0.05267, 0.5564, -0.00573), (-0.05267, 0.5566, -0.004263), (-0.05267, 0.5567, -0.002793), (-0.05267, 0.5567, 0.0001501), (-0.05267, 0.5567, -0.001322), (-0.05267, 0.1572, -0.01644), (-0.05267, 0.1369, -0.02828), (-0.05267, 0.1576, -0.01724), (-0.05267, 0.1376, -0.02957), (-0.05267, 0.158, -0.01803), (-0.05267, 0.1384, -0.03084), (-0.05267, 0.1585, -0.0188), (-0.05267, 0.1392, -0.03209), (-0.05267, 0.1589, -0.01957), (-0.05267, 0.14, -0.03332), (-0.05267, 0.1594, -0.02032), (-0.05267, 0.1408, -0.03454), (-0.05267, 0.1599, -0.02106), (-0.05267, 0.1417, -0.03573), (-0.05267, 0.1605, -0.02179), (-0.05267, 0.1425, -0.0369), (-0.05267, 0.161, -0.0225), (-0.05267, 0.1435, -0.03805), (-0.05267, 0.1616, -0.0232), (-0.05267, 0.1444, -0.03918), (-0.05267, 0.1621, -0.02389), (-0.05267, 0.1454, -0.04028), (-0.05267, 0.1627, -0.02456), (-0.05267, 0.1464, -0.04136), (-0.05267, 0.1633, -0.02522), (-0.05267, 0.1474, -0.04241), (-0.05267, 0.164, -0.02586), (-0.05267, 0.1485, -0.04344), (-0.05267, 0.1646, -0.02649), (-0.05267, 0.1496, -0.04444), (-0.05267, 0.1653, -0.0271), (-0.05267, 0.1507, -0.04542), (-0.05267, 0.1659, -0.02769), (-0.05267, 0.1518, -0.04637), (-0.05267, 0.1666, -0.02827), (-0.05267, 0.1529, -0.04729), (-0.05267, 0.1673, -0.02883), (-0.05267, 0.1541, -0.04818), (-0.05267, 0.168, -0.02938), (-0.05267, 0.1553, -0.04904), (-0.05267, 0.1688, -0.0299), (-0.05267, 0.1565, -0.04987), (-0.05267, 0.1695, -0.03041), (-0.05267, 0.1577, -0.05068), (-0.05267, 0.1703, -0.0309), (-0.05267, 0.159, -0.05145), (-0.05267, 0.171, -0.03137), (-0.05267, 0.1603, -0.05219), (-0.05267, 0.1718, -0.03182), (-0.05267, 0.1616, -0.0529), (-0.05267, 0.1726, -0.03226), (-0.05267, 0.1629, -0.05358), (-0.05267, 0.1734, -0.03267), (-0.05267, 0.1642, -0.05422), (-0.05267, 0.1742, -0.03306), (-0.05267, 0.1655, -0.05484), (-0.05267, 0.175, -0.03344), (-0.05267, 0.1669, -0.05542), (-0.05267, 0.1758, -0.03379), (-0.05267, 0.1682, -0.05596), (-0.05267, 0.1767, -0.03412), (-0.05267, 0.1696, -0.05648), (-0.05267, 0.1775, -0.03444), (-0.05267, 0.171, -0.05695), (-0.05267, 0.1784, -0.03473), (-0.05267, 0.1724, -0.0574), (-0.05267, 0.1792, -0.035), (-0.05267, 0.1738, -0.05781), (-0.05267, 0.1801, -0.03525), (-0.05267, 0.1753, -0.05818), (-0.05267, 0.1809, -0.03548), (-0.05267, 0.1767, -0.05852), (-0.05267, 0.1818, -0.03569), (-0.05267, 0.1781, -0.05883), (-0.05267, 0.1827, -0.03587), (-0.05267, 0.1796, -0.0591), (-0.05267, 0.1836, -0.03604), (-0.05267, 0.181, -0.05933), (-0.05267, 0.1845, -0.03618), (-0.05267, 0.1825, -0.05953), (-0.05267, 0.1854, -0.0363), (-0.05267, 0.184, -0.05969), (-0.05267, 0.1863, -0.0364), (-0.05267, 0.1854, -0.05982), (-0.05267, 0.1871, -0.03648), (-0.05267, 0.1869, -0.05991), (-0.05267, 0.188, -0.03653), (-0.05267, 0.1884, -0.05996), (-0.05267, 0.1889, -0.03656), (-0.05267, 0.1898, -0.03657), (-0.05267, 0.1898, -0.05998), (-0.05267, 0.4967, -0.03657), (-0.05267, 0.4967, -0.05998), (-0.05267, 0.4977, -0.03656), (-0.05267, 0.4984, -0.05996), (-0.05267, 0.4986, -0.03653), (-0.05267, 0.4998, -0.0599), (-0.05267, 0.4995, -0.03647), (-0.05267, 0.5013, -0.05981), (-0.05267, 0.5004, -0.03639), (-0.05267, 0.5028, -0.05968), (-0.05267, 0.5013, -0.03629), (-0.05267, 0.5042, -0.05951), (-0.05267, 0.5022, -0.03617), (-0.05267, 0.5057, -0.05931), (-0.05267, 0.5031, -0.03602), (-0.05267, 0.5071, -0.05907), (-0.05267, 0.504, -0.03585), (-0.05267, 0.5086, -0.0588), (-0.05267, 0.5048, -0.03567), (-0.05267, 0.51, -0.05849), (-0.05267, 0.5057, -0.03546), (-0.05267, 0.5115, -0.05815), (-0.05267, 0.5066, -0.03523), (-0.05267, 0.5129, -0.05777), (-0.05267, 0.5074, -0.03497), (-0.05267, 0.5143, -0.05736), (-0.05267, 0.5083, -0.0347), (-0.05267, 0.5157, -0.05691), (-0.05267, 0.5091, -0.03441), (-0.05267, 0.5171, -0.05643), (-0.05267, 0.51, -0.03409), (-0.05267, 0.5185, -0.05591), (-0.05267, 0.5108, -0.03376), (-0.05267, 0.5198, -0.05536), (-0.05267, 0.5116, -0.0334), (-0.05267, 0.5212, -0.05478), (-0.05267, 0.5125, -0.03302), (-0.05267, 0.5225, -0.05416), (-0.05267, 0.5133, -0.03263), (-0.05267, 0.5238, -0.05351), (-0.05267, 0.5141, -0.03221), (-0.05267, 0.5251, -0.05283), (-0.05267, 0.5148, -0.03178), (-0.05267, 0.5264, -0.05212), (-0.05267, 0.5156, -0.03132), (-0.05267, 0.5277, -0.05137), (-0.05267, 0.5164, -0.03085), (-0.05267, 0.529, -0.0506), (-0.05267, 0.5171, -0.03036), (-0.05267, 0.5302, -0.04979), (-0.05267, 0.5179, -0.02985), (-0.05267, 0.5314, -0.04895), (-0.05267, 0.5186, -0.02932), (-0.05267, 0.5326, -0.04809), (-0.05267, 0.5193, -0.02878), (-0.05267, 0.52, -0.02821), (-0.05267, 0.5207, -0.02763), (-0.05267, 0.5214, -0.02704), (-0.05267, 0.522, -0.02643), (-0.05267, 0.5227, -0.0258), (-0.05267, 0.5233, -0.02515), (-0.05267, 0.5239, -0.02449), (-0.05267, 0.5245, -0.02382), (-0.05267, 0.5251, -0.02313), (-0.05267, 0.5256, -0.02243), (-0.05267, 0.5262, -0.02171), (-0.05267, 0.5267, -0.02099), (-0.05267, 0.5272, -0.02024), (-0.05267, 0.5277, -0.01949), (-0.05267, 0.5282, -0.01872), (-0.05267, 0.5286, -0.01795), (-0.05267, 0.529, -0.01716), (-0.05267, 0.5295, -0.01636), (-0.05267, 0.5298, -0.01555), (-0.05267, 0.5302, -0.01474), (-0.05267, 0.5306, -0.01391), (-0.05267, 0.5309, -0.01308), (-0.05267, 0.5312, -0.01224), (-0.05267, 0.5315, -0.01139), (-0.05267, 0.5318, -0.01053), (-0.05267, 0.532, -0.009667), (-0.05267, 0.5322, -0.008798), (-0.05267, 0.5324, -0.007924), (-0.05267, 0.5326, -0.007046), (-0.05267, 0.5328, -0.006163), (-0.05267, 0.5329, -0.005276), (-0.05267, 0.5331, -0.004386), (-0.05267, 0.5331, -0.003494), (-0.05267, 0.5332, -0.002599), (-0.05267, 0.5333, -0.001703), (-0.05267, 0.5333, -0.0008063), (-1.053, 0.4967, -0.03657), (-1.053, 0.4977, -0.03656), (-1.053, 0.4986, -0.03653), (-1.053, 0.4995, -0.03647), (-1.053, 0.5004, -0.03639), (-1.053, 0.5013, -0.03629), (-1.053, 0.5022, -0.03617), (-1.053, 0.5031, -0.03602), (-1.053, 0.504, -0.03585), (-1.053, 0.5048, -0.03567), (-1.053, 0.5057, -0.03546), (-1.053, 0.5066, -0.03523), (-1.053, 0.5074, -0.03497), (-1.053, 0.5083, -0.0347), (-1.053, 0.5091, -0.03441), (-1.053, 0.51, -0.03409), (-1.053, 0.5108, -0.03376), (-1.053, 0.5116, -0.0334), (-1.053, 0.5125, -0.03302), (-1.053, 0.5133, -0.03263), (-1.053, 0.5141, -0.03221), (-1.053, 0.5148, -0.03178), (-1.053, 0.5156, -0.03132), (-1.053, 0.5164, -0.03085), (-1.053, 0.5171, -0.03036), (-1.053, 0.5179, -0.02985), (-1.053, 0.5186, -0.02932), (-1.053, 0.5193, -0.02878), (-1.053, 0.52, -0.02821), (-1.053, 0.5207, -0.02763), (-1.053, 0.5214, -0.02704), (-1.053, 0.522, -0.02643), (-1.053, 0.5227, -0.0258), (-1.053, 0.5233, -0.02515), (-1.053, 0.5239, -0.02449), (-1.053, 0.5245, -0.02382), (-1.053, 0.5251, -0.02313), (-1.053, 0.5256, -0.02243), (-1.053, 0.5262, -0.02171), (-1.053, 0.5267, -0.02099), (-1.053, 0.5272, -0.02024), (-1.053, 0.5277, -0.01949), (-1.053, 0.5282, -0.01872), (-1.053, 0.5286, -0.01795), (-1.053, 0.529, -0.01716), (-1.053, 0.5295, -0.01636), (-1.053, 0.5298, -0.01555), (-1.053, 0.5302, -0.01474), (-1.053, 0.5306, -0.01391), (-1.053, 0.5309, -0.01308), (-1.053, 0.5312, -0.01224), (-1.053, 0.5315, -0.01139), (-1.053, 0.5318, -0.01053), (-1.053, 0.532, -0.009667), (-1.053, 0.5322, -0.008798), (-1.053, 0.5324, -0.007924), (-1.053, 0.5326, -0.007046), (-1.053, 0.5328, -0.006163), (-1.053, 0.5329, -0.005276), (-1.053, 0.5331, -0.004386), (-1.053, 0.5331, -0.003494), (-1.053, 0.5332, -0.002599), (-1.053, 0.5333, -0.001703), (-1.053, 0.5333, -0.0008062), (-1.053, 0.5333, 9.164e-05), (-1.053, 0.5333, 0.000989), (-1.053, 0.5333, 0.001886), (-1.053, 0.5303, 0.05921), (-1.053, 0.5276, 0.1165), (-1.053, 0.525, 0.174), (-1.053, 0.5226, 0.2313), (-1.053, 0.5204, 0.2886), (-1.053, 0.5184, 0.3459), (-1.053, 0.5166, 0.4033), (-1.053, 0.5149, 0.4606), (-1.053, 0.5133, 0.518), (-1.053, 0.5119, 0.5754), (-1.053, 0.5106, 0.6327), (-1.053, 0.5094, 0.6901), (-1.053, 0.5083, 0.7476), (-1.053, 0.5074, 0.8049), (-1.053, 0.5065, 0.8624), (-1.053, 0.5057, 0.9197), (-1.053, 0.505, 0.9771), (-1.053, 0.5044, 1.035), (-1.053, 0.5038, 1.092), (-1.053, 0.5033, 1.149), (-1.053, 0.5028, 1.207), (-1.053, 0.5023, 1.264), (-1.053, 0.5019, 1.322), (-1.053, 0.5014, 1.379), (-1.053, 0.501, 1.437), (-1.053, 0.5006, 1.494), (-1.053, 0.5002, 1.552), (-1.053, 0.4997, 1.609), (-1.053, 0.4993, 1.666), (-1.053, 0.4988, 1.724), (-1.053, 0.4982, 1.781), (-1.053, 0.4976, 1.839), (-1.053, 0.4969, 1.896), (-1.053, 0.4969, 1.897), (-1.053, 0.4969, 1.898), (-1.053, 0.4968, 1.899), (-1.053, 0.4967, 1.9), (-1.053, 0.4966, 1.9), (-1.053, 0.4965, 1.901), (-1.053, 0.4964, 1.902), (-1.053, 0.4962, 1.903), (-1.053, 0.496, 1.904), (-1.053, 0.4958, 1.905), (-1.053, 0.4956, 1.906), (-1.053, 0.4953, 1.907), (-1.053, 0.4951, 1.907), (-1.053, 0.4948, 1.908), (-1.053, 0.4945, 1.909), (-1.053, 0.4941, 1.91), (-1.053, 0.4938, 1.911), (-1.053, 0.4934, 1.912), (-1.053, 0.493, 1.912), (-1.053, 0.4926, 1.913), (-1.053, 0.4922, 1.914), (-1.053, 0.4917, 1.915), (-1.053, 0.4912, 1.916), (-1.053, 0.4908, 1.916), (-1.053, 0.4902, 1.917), (-1.053, 0.4897, 1.918), (-1.053, 0.4892, 1.918), (-1.053, 0.4886, 1.919), (-1.053, 0.488, 1.92), (-1.053, 0.4874, 1.921), (-1.053, 0.4868, 1.921), (-1.053, 0.4862, 1.922), (-1.053, 0.4856, 1.922), (-1.053, 0.4849, 1.923), (-1.053, 0.4842, 1.924), (-1.053, 0.4835, 1.924), (-1.053, 0.4828, 1.925), (-1.053, 0.4821, 1.925), (-1.053, 0.4814, 1.926), (-1.053, 0.4807, 1.926), (-1.053, 0.4799, 1.927), (-1.053, 0.4791, 1.927), (-1.053, 0.4784, 1.928), (-1.053, 0.4776, 1.928), (-1.053, 0.4768, 1.929), (-1.053, 0.476, 1.929), (-1.053, 0.4752, 1.929), (-1.053, 0.4743, 1.93), (-1.053, 0.4735, 1.93), (-1.053, 0.4727, 1.93), (-1.053, 0.4718, 1.931), (-1.053, 0.471, 1.931), (-1.053, 0.4701, 1.931), (-1.053, 0.4692, 1.931), (-1.053, 0.4684, 1.932), (-1.053, 0.4675, 1.932), (-1.053, 0.4666, 1.932), (-1.053, 0.4657, 1.932), (-1.053, 0.4648, 1.932), (-1.053, 0.4639, 1.932), (-1.053, 0.463, 1.932), (-1.053, 0.4621, 1.933), (-1.053, 0.4612, 1.933), (-1.053, 0.4603, 1.933), (-1.053, 0.2419, 1.933), (-1.053, 0.2408, 1.933), (-1.053, 0.2399, 1.933), (-1.053, 0.239, 1.932), (-1.053, 0.2381, 1.932), (-1.053, 0.2372, 1.932), (-1.053, 0.2363, 1.932), (-1.053, 0.2354, 1.932), (-1.053, 0.2346, 1.932), (-1.053, 0.2337, 1.932), (-1.053, 0.2328, 1.931), (-1.053, 0.2319, 1.931), (-1.053, 0.2311, 1.931), (-1.053, 0.2302, 1.931), (-1.053, 0.2294, 1.93), (-1.053, 0.2285, 1.93), (-1.053, 0.2277, 1.93), (-1.053, 0.2269, 1.929), (-1.053, 0.2261, 1.929), (-1.053, 0.2253, 1.929), (-1.053, 0.2245, 1.928), (-1.053, 0.2237, 1.928), (-1.053, 0.2229, 1.927), (-1.053, 0.2222, 1.927), (-1.053, 0.2214, 1.926), (-1.053, 0.2207, 1.926), (-1.053, 0.2199, 1.925), (-1.053, 0.2192, 1.925), (-1.053, 0.2185, 1.924), (-1.053, 0.2178, 1.924), (-1.053, 0.2172, 1.923), (-1.053, 0.2165, 1.922), (-1.053, 0.2159, 1.922), (-1.053, 0.2153, 1.921), (-1.053, 0.2146, 1.92), (-1.053, 0.2141, 1.92), (-1.053, 0.2135, 1.919), (-1.053, 0.2129, 1.918), (-1.053, 0.2124, 1.918), (-1.053, 0.2119, 1.917), (-1.053, 0.2114, 1.916), (-1.053, 0.2109, 1.915), (-1.053, 0.2104, 1.915), (-1.053, 0.21, 1.914), (-1.053, 0.2095, 1.913), (-1.053, 0.2091, 1.912), (-1.053, 0.2087, 1.911), (-1.053, 0.2084, 1.911), (-1.053, 0.208, 1.91), (-1.053, 0.2077, 1.909), (-1.053, 0.2074, 1.908), (-1.053, 0.2071, 1.907), (-1.053, 0.2068, 1.906), (-1.053, 0.2066, 1.906), (-1.053, 0.2063, 1.905), (-1.053, 0.2061, 1.904), (-1.053, 0.206, 1.903), (-1.053, 0.2058, 1.902), (-1.053, 0.2057, 1.901), (-1.053, 0.2055, 1.9), (-1.053, 0.2054, 1.899), (-1.053, 0.2054, 1.899), (-1.053, 0.2053, 1.898), (-1.053, 0.2053, 1.897), (-1.053, 0.2041, 1.839), (-1.053, 0.2031, 1.782), (-1.053, 0.202, 1.724), (-1.053, 0.201, 1.667), (-1.053, 0.2001, 1.609), (-1.053, 0.1992, 1.552), (-1.053, 0.1983, 1.494), (-1.053, 0.1974, 1.437), (-1.053, 0.1965, 1.379), (-1.053, 0.1956, 1.322), (-1.053, 0.1947, 1.265), (-1.053, 0.1938, 1.207), (-1.053, 0.1928, 1.15), (-1.053, 0.1918, 1.092), (-1.053, 0.1907, 1.035), (-1.053, 0.1896, 0.9775), (-1.053, 0.1884, 0.92), (-1.053, 0.1872, 0.8627), (-1.053, 0.1858, 0.8052), (-1.053, 0.1844, 0.7479), (-1.053, 0.1829, 0.6904), (-1.053, 0.1812, 0.6331), (-1.053, 0.1795, 0.5757), (-1.053, 0.1776, 0.5184), (-1.053, 0.1755, 0.4609), (-1.053, 0.1734, 0.4036), (-1.053, 0.171, 0.3463), (-1.053, 0.1685, 0.289), (-1.053, 0.1659, 0.2315), (-1.053, 0.163, 0.1743), (-1.053, 0.16, 0.1168), (-1.053, 0.1568, 0.05951), (-1.053, 0.1533, 0.002187), (-1.053, 0.1533, 0.0008975), (-1.053, 0.1533, 6.481e-08), (-1.053, 0.1533, -0.0008973), (-1.053, 0.1533, -0.001795), (-1.053, 0.1534, -0.00269), (-1.053, 0.1534, -0.003585), (-1.053, 0.1535, -0.004477), (-1.053, 0.1537, -0.005366), (-1.053, 0.1538, -0.006253), (-1.053, 0.154, -0.007135), (-1.053, 0.1542, -0.008014), (-1.053, 0.1544, -0.008887), (-1.053, 0.1546, -0.009755), (-1.053, 0.1548, -0.01062), (-1.053, 0.1551, -0.01147), (-1.053, 0.1554, -0.01232), (-1.053, 0.1557, -0.01316), (-1.053, 0.156, -0.014), (-1.053, 0.1564, -0.01482), (-1.053, 0.1568, -0.01564), (-1.053, 0.1572, -0.01644), (-1.053, 0.1576, -0.01724), (-1.053, 0.158, -0.01803), (-1.053, 0.1585, -0.0188), (-1.053, 0.1589, -0.01957), (-1.053, 0.1594, -0.02032), (-1.053, 0.1599, -0.02106), (-1.053, 0.1605, -0.02179), (-1.053, 0.161, -0.0225), (-1.053, 0.1616, -0.0232), (-1.053, 0.1621, -0.02389), (-1.053, 0.1627, -0.02456), (-1.053, 0.1633, -0.02522), (-1.053, 0.164, -0.02586), (-1.053, 0.1646, -0.02649), (-1.053, 0.1653, -0.0271), (-1.053, 0.1659, -0.02769), (-1.053, 0.1666, -0.02827), (-1.053, 0.1673, -0.02883), (-1.053, 0.168, -0.02938), (-1.053, 0.1688, -0.0299), (-1.053, 0.1695, -0.03041), (-1.053, 0.1703, -0.0309), (-1.053, 0.171, -0.03137), (-1.053, 0.1718, -0.03182), (-1.053, 0.1726, -0.03226), (-1.053, 0.1734, -0.03267), (-1.053, 0.1742, -0.03306), (-1.053, 0.175, -0.03344), (-1.053, 0.1758, -0.03379), (-1.053, 0.1767, -0.03412), (-1.053, 0.1775, -0.03444), (-1.053, 0.1784, -0.03473), (-1.053, 0.1792, -0.035), (-1.053, 0.1801, -0.03525), (-1.053, 0.1809, -0.03548), (-1.053, 0.1818, -0.03569), (-1.053, 0.1827, -0.03587), (-1.053, 0.1836, -0.03604), (-1.053, 0.1845, -0.03618), (-1.053, 0.1854, -0.0363), (-1.053, 0.1863, -0.0364), (-1.053, 0.1871, -0.03648), (-1.053, 0.188, -0.03653), (-1.053, 0.1889, -0.03656), (-1.053, 0.1898, -0.03657)], [], [(0, 1, 2), (3, 0, 2), (3, 2, 4), (5, 3, 4), (6, 5, 4), (7, 6, 4), (8, 7, 4), (9, 8, 4), (10, 9, 4), (11, 10, 4), (12, 11, 4), (13, 12, 4), (14, 13, 4), (15, 14, 4), (16, 15, 4), (17, 16, 4), (17, 18, 16), (17, 19, 18), (17, 20, 19), (17, 21, 20), (17, 22, 21), (4, 23, 17), (17, 24, 22), (17, 25, 24), (17, 26, 25), (17, 27, 26), (23, 28, 17), (17, 29, 27), (17, 30, 29), (17, 31, 30), (32, 17, 28), (17, 33, 31), (17, 34, 33), (17, 35, 34), (28, 36, 32), (17, 37, 35), (17, 38, 37), (17, 39, 38), (40, 32, 36), (17, 41, 39), (17, 42, 41), (43, 40, 44), (17, 45, 42), (17, 46, 45), (44, 47, 43), (17, 48, 46), (17, 49, 48), (50, 43, 47), (17, 51, 49), (52, 53, 54), (17, 55, 51), (17, 56, 55), (53, 57, 58), (17, 59, 56), (60, 58, 57), (17, 61, 59), (62, 60, 63), (17, 64, 61), (63, 65, 62), (17, 66, 64), (65, 67, 68), (17, 69, 66), (70, 68, 67), (17, 71, 69), (72, 70, 73), (17, 74, 71), (73, 75, 72), (17, 76, 74), (75, 77, 78), (79, 78, 77), (17, 80, 76), (81, 79, 82), (17, 83, 80), (82, 84, 81), (84, 85, 86), (17, 87, 83), (88, 86, 85), (17, 89, 87), (90, 88, 91), (91, 92, 90), (17, 93, 89), (92, 94, 95), (17, 96, 93), (97, 95, 94), (98, 97, 99), (17, 100, 96), (101, 98, 102), (17, 103, 100), (102, 104, 101), (104, 105, 106), (17, 107, 103), (108, 106, 105), (109, 108, 110), (110, 111, 109), (112, 109, 111), (111, 113, 112), (114, 112, 113), (17, 115, 107), (113, 116, 114), (117, 114, 116), (116, 118, 117), (119, 117, 118), (17, 120, 115), (118, 121, 119), (122, 119, 121), (121, 123, 122), (124, 122, 123), (17, 125, 120), (123, 126, 124), (127, 124, 126), (17, 128, 125), (126, 129, 130), (129, 131, 130), (131, 132, 130), (17, 133, 128), (132, 134, 130), (134, 135, 130), (54, 50, 52), (135, 136, 130), (136, 137, 130), (137, 138, 130), (138, 139, 130), (139, 140, 130), (140, 141, 130), (141, 142, 130), (142, 143, 130), (143, 144, 130), (144, 145, 130), (145, 146, 130), (146, 147, 130), (147, 148, 130), (148, 149, 130), (149, 150, 130), (150, 151, 130), (151, 152, 130), (152, 153, 130), (153, 154, 130), (154, 155, 130), (155, 156, 130), (156, 157, 130), (158, 159, 130), (159, 160, 130), (160, 161, 130), (161, 162, 130), (162, 163, 130), (163, 164, 130), (164, 165, 130), (165, 166, 130), (166, 167, 130), (168, 169, 130), (169, 170, 130), (170, 171, 130), (171, 172, 130), (172, 173, 130), (173, 174, 130), (174, 175, 130), (175, 176, 130), (176, 177, 130), (177, 178, 130), (178, 179, 130), (179, 180, 130), (180, 181, 130), (182, 183, 130), (183, 184, 130), (184, 185, 130), (185, 186, 130), (186, 187, 130), (188, 189, 130), (126, 130, 127), (130, 190, 127), (191, 127, 190), (190, 192, 191), (192, 193, 191), (193, 194, 191), (194, 195, 191), (195, 196, 191), (196, 197, 191), (198, 199, 191), (199, 200, 191), (200, 201, 191), (201, 202, 191), (202, 203, 191), (203, 204, 191), (204, 205, 191), (205, 206, 191), (206, 207, 191), (207, 208, 191), (208, 209, 191), (32, 210, 17), (189, 211, 130), (212, 213, 210), (211, 214, 130), (214, 182, 130), (212, 215, 213), (197, 198, 191), (212, 216, 215), (209, 217, 191), (217, 218, 191), (212, 219, 216), (218, 220, 191), (212, 221, 219), (220, 222, 191), (212, 223, 221), (222, 224, 191), (225, 226, 191), (212, 227, 223), (226, 228, 191), (228, 229, 191), (212, 230, 227), (229, 231, 191), (212, 232, 230), (233, 234, 191), (234, 235, 191), (212, 236, 232), (235, 237, 191), (238, 239, 191), (212, 240, 236), (239, 241, 191), (241, 242, 191), (212, 243, 240), (244, 245, 191), (245, 246, 191), (212, 247, 243), (248, 249, 191), (249, 250, 191), (251, 252, 191), (212, 253, 247), (252, 254, 191), (255, 256, 191), (256, 257, 191), (212, 258, 253), (259, 260, 191), (260, 261, 191), (262, 263, 191), (263, 264, 191), (264, 265, 191), (212, 266, 258), (267, 268, 191), (268, 269, 191), (269, 270, 191), (270, 271, 191), (271, 272, 191), (273, 274, 191), (272, 273, 191), (212, 275, 266), (265, 267, 191), (261, 262, 191), (212, 276, 275), (257, 259, 191), (254, 255, 191), (250, 251, 191), (212, 277, 276), (246, 248, 191), (242, 244, 191), (237, 238, 191), (212, 278, 277), (231, 233, 191), (224, 225, 191), (157, 158, 130), (212, 279, 278), (280, 188, 130), (281, 280, 130), (212, 282, 279), (181, 281, 130), (167, 168, 130), (212, 283, 282), (105, 110, 108), (106, 101, 104), (212, 284, 283), (99, 102, 98), (212, 285, 284), (94, 99, 97), (212, 286, 285), (95, 90, 92), (212, 287, 286), (85, 91, 88), (212, 288, 287), (86, 81, 84), (212, 289, 288), (77, 82, 79), (212, 290, 289), (212, 291, 290), (78, 72, 75), (212, 292, 291), (67, 73, 70), (212, 293, 292), (212, 294, 293), (68, 62, 65), (212, 295, 294), (212, 296, 295), (57, 63, 60), (212, 297, 296), (212, 298, 297), (212, 299, 298), (58, 54, 53), (212, 300, 299), (212, 301, 300), (212, 302, 301), (47, 52, 50), (212, 303, 302), (212, 304, 303), (212, 305, 304), (36, 44, 40), (212, 306, 305), (212, 307, 306), (212, 308, 307), (212, 309, 308), (212, 310, 309), (210, 32, 311), (212, 312, 310), (212, 313, 312), (212, 314, 313), (212, 315, 314), (212, 316, 315), (212, 317, 316), (212, 318, 317), (212, 319, 318), (212, 320, 319), (212, 321, 320), (212, 322, 321), (210, 311, 212), (323, 322, 212), (323, 212, 324), (325, 323, 324), (324, 326, 325), (327, 328, 329), (329, 330, 327), (331, 332, 328), (333, 327, 330), (330, 334, 333), (334, 335, 336), (337, 336, 335), (338, 337, 339), (339, 340, 338), (340, 341, 342), (343, 342, 341), (344, 343, 345), (345, 346, 344), (346, 347, 348), (349, 348, 347), (350, 351, 332), (331, 350, 332), (328, 327, 331), (336, 333, 334), (335, 339, 337), (342, 338, 340), (352, 353, 351), (350, 352, 351), (341, 345, 343), (348, 344, 346), (347, 354, 349), (355, 356, 353), (357, 349, 354), (354, 358, 357), (359, 357, 358), (360, 361, 356), (358, 362, 359), (363, 359, 362), (362, 364, 363), (365, 366, 361), (367, 363, 364), (364, 368, 367), (369, 367, 368), (370, 371, 366), (368, 372, 369), (373, 369, 372), (374, 375, 371), (376, 373, 377), (378, 376, 379), (380, 381, 375), (379, 382, 378), (382, 383, 384), (384, 378, 382), (377, 379, 376), (385, 386, 381), (387, 388, 386), (372, 377, 373), (389, 390, 388), (391, 392, 390), (353, 352, 355), (393, 394, 392), (395, 396, 394), (356, 355, 360), (397, 398, 396), (399, 400, 398), (361, 360, 365), (401, 402, 400), (403, 404, 402), (405, 406, 404), (366, 365, 370), (407, 408, 406), (409, 410, 408), (371, 370, 374), (411, 412, 410), (413, 414, 412), (415, 416, 414), (375, 374, 380), (417, 418, 416), (419, 420, 418), (381, 380, 385), (421, 422, 420), (423, 424, 422), (386, 385, 387), (425, 426, 424), (427, 428, 426), (388, 387, 389), (429, 430, 428), (431, 432, 430), (390, 389, 391), (433, 434, 432), (435, 436, 434), (437, 438, 436), (439, 440, 438), (441, 442, 440), (443, 444, 442), (445, 446, 444), (392, 391, 393), (447, 448, 446), (449, 450, 448), (451, 452, 450), (453, 454, 452), (455, 456, 454), (394, 393, 395), (457, 458, 456), (459, 460, 458), (461, 462, 460), (396, 395, 397), (463, 464, 462), (465, 466, 464), (398, 397, 399), (467, 468, 466), (469, 470, 468), (400, 399, 401), (471, 472, 470), (473, 474, 472), (402, 401, 403), (475, 476, 474), (404, 403, 405), (477, 478, 476), (406, 405, 407), (479, 480, 478), (481, 482, 480), (408, 407, 409), (483, 484, 482), (410, 409, 411), (485, 486, 484), (412, 411, 413), (487, 488, 486), (414, 413, 415), (489, 490, 488), (416, 415, 417), (491, 492, 490), (418, 417, 419), (493, 494, 492), (420, 419, 421), (422, 421, 423), (495, 496, 494), (424, 423, 425), (497, 498, 496), (426, 425, 427), (499, 500, 498), (428, 427, 429), (501, 502, 500), (430, 429, 431), (503, 504, 502), (432, 431, 433), (505, 506, 504), (434, 433, 435), (436, 435, 437), (438, 437, 439), (440, 439, 441), (442, 441, 443), (444, 443, 445), (446, 445, 447), (507, 508, 506), (448, 447, 449), (450, 449, 451), (452, 451, 453), (454, 453, 455), (456, 455, 457), (458, 457, 459), (509, 510, 508), (460, 459, 461), (462, 461, 463), (464, 463, 465), (511, 512, 510), (466, 465, 467), (468, 467, 469), (470, 469, 471), (472, 471, 473), (513, 514, 512), (474, 473, 475), (476, 475, 477), (515, 516, 514), (478, 477, 479), (480, 479, 481), (482, 481, 483), (517, 518, 516), (484, 483, 485), (486, 485, 487), (519, 520, 518), (488, 487, 489), (490, 489, 491), (521, 522, 520), (492, 491, 493), (494, 493, 495), (496, 495, 497), (523, 524, 522), (498, 497, 499), (500, 499, 501), (525, 526, 524), (502, 501, 503), (504, 503, 505), (527, 528, 526), (506, 505, 507), (508, 507, 509), (529, 530, 528), (510, 509, 511), (531, 532, 530), (512, 511, 513), (514, 513, 515), (533, 534, 532), (516, 515, 517), (518, 517, 519), (535, 536, 534), (520, 519, 521), (522, 521, 523), (537, 538, 536), (524, 523, 525), (526, 525, 527), (539, 540, 538), (528, 527, 529), (541, 542, 540), (530, 529, 531), (532, 531, 533), (543, 544, 542), (534, 533, 535), (536, 535, 537), (545, 546, 544), (538, 537, 539), (547, 548, 546), (540, 539, 541), (542, 541, 543), (549, 550, 548), (544, 543, 545), (546, 545, 547), (551, 552, 550), (548, 547, 549), (553, 554, 552), (550, 549, 551), (552, 551, 553), (555, 556, 554), (554, 553, 555), (556, 555, 557), (558, 556, 557), (558, 557, 559), (560, 558, 559), (560, 559, 561), (562, 560, 561), (562, 561, 563), (562, 563, 564), (565, 562, 564), (565, 564, 566), (567, 565, 566), (566, 568, 567), (569, 567, 568), (568, 570, 569), (571, 569, 570), (570, 572, 571), (573, 571, 572), (572, 574, 573), (575, 573, 574), (574, 576, 575), (577, 575, 576), (576, 578, 577), (579, 577, 578), (578, 580, 579), (581, 579, 580), (580, 582, 581), (583, 581, 582), (582, 584, 583), (585, 583, 584), (584, 586, 585), (587, 585, 586), (586, 588, 587), (589, 587, 588), (588, 590, 589), (591, 589, 590), (590, 592, 591), (593, 591, 592), (592, 594, 593), (595, 593, 594), (594, 596, 595), (597, 595, 596), (596, 598, 597), (599, 597, 598), (598, 600, 599), (601, 599, 600), (600, 602, 601), (603, 601, 602), (602, 604, 603), (605, 603, 604), (604, 606, 605), (607, 605, 606), (606, 608, 607), (609, 607, 608), (608, 610, 609), (611, 609, 610), (610, 612, 611), (613, 611, 612), (612, 614, 613), (615, 613, 614), (614, 616, 615), (617, 615, 616), (616, 618, 617), (619, 617, 618), (618, 620, 619), (621, 619, 620), (620, 622, 621), (623, 621, 622), (622, 624, 623), (625, 623, 624), (624, 626, 625), (627, 625, 626), (626, 628, 627), (629, 627, 628), (628, 630, 629), (631, 629, 630), (630, 632, 631), (633, 631, 632), (632, 634, 633), (635, 633, 634), (634, 636, 635), (637, 635, 636), (636, 638, 637), (639, 637, 638), (638, 640, 639), (641, 639, 640), (640, 642, 641), (643, 641, 642), (642, 644, 643), (645, 643, 644), (644, 646, 645), (647, 645, 646), (646, 648, 647), (649, 647, 648), (648, 650, 649), (651, 649, 650), (650, 652, 651), (653, 651, 652), (652, 654, 653), (655, 653, 654), (656, 657, 658), (654, 659, 655), (657, 660, 661), (662, 661, 660), (663, 655, 659), (664, 662, 665), (665, 666, 664), (666, 667, 668), (659, 669, 663), (670, 668, 667), (671, 670, 672), (673, 663, 669), (672, 674, 671), (674, 675, 676), (669, 677, 673), (678, 676, 675), (679, 678, 680), (681, 673, 677), (680, 682, 679), (682, 683, 684), (677, 685, 681), (686, 684, 683), (683, 687, 686), (688, 681, 685), (689, 686, 687), (685, 690, 688), (687, 691, 689), (692, 688, 690), (693, 689, 691), (690, 694, 692), (695, 692, 694), (691, 696, 693), (694, 697, 695), (698, 693, 696), (699, 695, 697), (697, 700, 699), (696, 701, 698), (702, 699, 700), (700, 703, 702), (684, 679, 682), (704, 702, 703), (703, 705, 704), (706, 698, 701), (707, 704, 705), (705, 708, 707), (709, 707, 708), (675, 680, 678), (708, 710, 709), (711, 709, 710), (710, 712, 711), (713, 711, 712), (667, 672, 670), (712, 714, 713), (715, 713, 714), (714, 716, 715), (717, 715, 716), (716, 718, 717), (719, 717, 718), (718, 720, 719), (721, 719, 720), (720, 656, 721), (656, 658, 721), (657, 661, 658), (660, 665, 662), (668, 664, 666), (676, 671, 674), (701, 722, 706), (723, 706, 722), (722, 724, 723), (725, 723, 724), (724, 726, 725), (727, 725, 726), (726, 728, 727), (729, 727, 728), (728, 730, 729), (731, 729, 730), (730, 732, 731), (733, 731, 732), (732, 734, 733), (735, 733, 734), (734, 736, 735), (737, 735, 736), (736, 738, 737), (739, 737, 738), (738, 740, 739), (741, 739, 740), (740, 742, 741), (743, 741, 742), (742, 744, 743), (745, 743, 744), (744, 746, 745), (747, 745, 746), (746, 748, 747), (749, 747, 748), (748, 750, 749), (751, 749, 750), (750, 752, 751), (753, 751, 752), (752, 754, 753), (755, 753, 754), (754, 756, 755), (757, 755, 756), (756, 758, 757), (759, 757, 758), (758, 760, 759), (760, 761, 762), (760, 762, 763), (760, 763, 764), (760, 764, 765), (760, 765, 766), (760, 766, 767), (760, 767, 768), (760, 768, 769), (760, 769, 770), (760, 770, 771), (760, 771, 772), (760, 772, 773), (760, 773, 774), (760, 774, 775), (760, 775, 776), (760, 776, 777), (760, 777, 778), (760, 778, 779), (760, 779, 780), (760, 780, 781), (760, 781, 782), (760, 782, 783), (760, 783, 784), (760, 784, 785), (760, 785, 786), (760, 786, 787), (760, 787, 788), (760, 788, 789), (760, 789, 790), (760, 790, 791), (760, 791, 792), (760, 792, 793), (760, 793, 794), (760, 794, 795), (760, 795, 796), (797, 759, 760), (760, 796, 798), (760, 798, 797), (799, 384, 383), (383, 800, 799), (801, 799, 800), (800, 802, 801), (803, 801, 802), (802, 804, 803), (805, 803, 804), (804, 806, 805), (807, 805, 806), (806, 808, 807), (809, 807, 808), (808, 810, 809), (811, 809, 810), (810, 812, 811), (813, 811, 812), (812, 814, 813), (815, 813, 814), (814, 816, 815), (817, 815, 816), (816, 818, 817), (819, 817, 818), (818, 820, 819), (821, 819, 820), (820, 822, 821), (823, 821, 822), (822, 824, 823), (825, 823, 824), (824, 826, 825), (827, 825, 826), (826, 828, 827), (829, 827, 828), (828, 830, 829), (831, 829, 830), (830, 832, 831), (833, 831, 832), (832, 834, 833), (835, 833, 834), (834, 836, 835), (837, 835, 836), (836, 838, 837), (839, 837, 838), (838, 840, 839), (841, 839, 840), (840, 842, 841), (843, 841, 842), (842, 844, 843), (845, 843, 844), (844, 846, 845), (847, 845, 846), (846, 848, 847), (849, 847, 848), (848, 850, 849), (851, 849, 850), (850, 852, 851), (853, 851, 852), (852, 854, 853), (855, 853, 854), (854, 856, 855), (857, 855, 856), (856, 858, 857), (859, 857, 858), (858, 860, 859), (861, 859, 860), (860, 862, 861), (863, 861, 862), (862, 864, 863), (865, 863, 864), (864, 866, 865), (867, 865, 866), (866, 868, 867), (869, 867, 868), (868, 870, 869), (871, 869, 870), (870, 872, 871), (873, 871, 872), (872, 874, 873), (875, 873, 874), (874, 876, 875), (877, 875, 876), (876, 878, 877), (879, 877, 878), (878, 880, 879), (881, 879, 880), (880, 882, 881), (883, 881, 882), (882, 884, 883), (885, 883, 884), (885, 884, 886), (887, 885, 886), (888, 887, 886), (888, 886, 889), (890, 888, 889), (890, 889, 891), (892, 890, 891), (892, 891, 893), (894, 892, 893), (895, 896, 894), (894, 893, 895), (897, 898, 896), (896, 895, 897), (899, 900, 898), (901, 902, 900), (898, 897, 899), (903, 904, 902), (905, 906, 904), (900, 899, 901), (907, 908, 906), (902, 901, 903), (909, 910, 908), (911, 912, 910), (904, 903, 905), (913, 914, 912), (915, 916, 914), (906, 905, 907), (917, 918, 916), (919, 920, 918), (908, 907, 909), (921, 922, 920), (910, 909, 911), (923, 924, 922), (925, 926, 924), (912, 911, 913), (927, 928, 926), (929, 930, 928), (914, 913, 915), (931, 932, 930), (933, 934, 932), (916, 915, 917), (935, 936, 934), (918, 917, 919), (937, 938, 936), (939, 940, 938), (920, 919, 921), (941, 942, 940), (943, 944, 942), (922, 921, 923), (761, 945, 944), (761, 946, 945), (924, 923, 925), (761, 947, 946), (761, 948, 947), (926, 925, 927), (761, 949, 948), (761, 950, 949), (928, 927, 929), (761, 951, 950), (761, 952, 951), (761, 953, 952), (930, 929, 931), (761, 954, 953), (761, 955, 954), (932, 931, 933), (761, 956, 955), (761, 957, 956), (761, 958, 957), (934, 933, 935), (761, 959, 958), (761, 960, 959), (936, 935, 937), (761, 961, 960), (761, 962, 961), (761, 963, 962), (938, 937, 939), (761, 964, 963), (761, 965, 964), (761, 966, 965), (761, 967, 966), (940, 939, 941), (761, 968, 967), (761, 969, 968), (761, 970, 969), (761, 971, 970), (761, 972, 971), (942, 941, 943), (761, 973, 972), (761, 974, 973), (761, 975, 974), (761, 976, 975), (761, 977, 976), (761, 978, 977), (761, 979, 978), (761, 980, 979), (944, 943, 761), (761, 760, 980), (133, 886, 884), (884, 128, 133), (128, 884, 882), (882, 125, 128), (125, 882, 880), (880, 120, 125), (120, 880, 878), (878, 115, 120), (115, 878, 876), (876, 107, 115), (107, 876, 874), (874, 103, 107), (103, 874, 872), (872, 100, 103), (100, 872, 870), (870, 96, 100), (96, 870, 868), (868, 93, 96), (93, 868, 866), (866, 89, 93), (89, 866, 864), (864, 87, 89), (87, 864, 862), (862, 83, 87), (83, 862, 860), (860, 80, 83), (80, 860, 858), (858, 76, 80), (76, 858, 856), (856, 74, 76), (74, 856, 854), (854, 71, 74), (71, 854, 852), (852, 69, 71), (69, 852, 850), (850, 66, 69), (66, 850, 848), (848, 64, 66), (64, 848, 846), (846, 61, 64), (61, 846, 844), (844, 59, 61), (59, 844, 842), (842, 56, 59), (56, 842, 840), (840, 55, 56), (55, 840, 838), (838, 51, 55), (51, 838, 836), (836, 49, 51), (49, 836, 834), (834, 48, 49), (48, 834, 832), (832, 46, 48), (46, 832, 830), (830, 45, 46), (45, 830, 828), (828, 42, 45), (42, 828, 826), (826, 41, 42), (41, 826, 824), (824, 39, 41), (824, 822, 38), (38, 39, 824), (822, 820, 37), (37, 38, 822), (820, 818, 35), (35, 37, 820), (818, 816, 34), (34, 35, 818), (816, 814, 33), (33, 34, 816), (814, 812, 31), (31, 33, 814), (812, 810, 30), (30, 31, 812), (810, 808, 29), (29, 30, 810), (808, 806, 27), (27, 29, 808), (806, 804, 26), (26, 27, 806), (804, 802, 25), (25, 26, 804), (802, 800, 24), (24, 25, 802), (800, 383, 22), (22, 24, 800), (383, 382, 21), (21, 22, 383), (382, 379, 20), (20, 21, 382), (379, 377, 19), (19, 20, 379), (377, 372, 18), (18, 19, 377), (372, 368, 16), (16, 18, 372), (368, 364, 15), (15, 16, 368), (364, 362, 14), (14, 15, 364), (362, 358, 13), (13, 14, 362), (358, 354, 12), (12, 13, 358), (354, 347, 11), (11, 12, 354), (347, 346, 10), (10, 11, 347), (346, 345, 9), (9, 10, 346), (345, 341, 8), (8, 9, 345), (341, 340, 7), (7, 8, 341), (340, 339, 6), (6, 7, 340), (339, 335, 5), (5, 6, 339), (335, 334, 3), (3, 5, 335), (334, 330, 0), (0, 3, 334), (330, 329, 1), (1, 0, 330), (329, 328, 2), (2, 1, 329), (328, 332, 4), (4, 2, 328), (332, 351, 23), (23, 4, 332), (351, 353, 28), (28, 23, 351), (353, 356, 36), (36, 28, 353), (356, 361, 44), (44, 36, 356), (361, 366, 47), (47, 44, 361), (366, 371, 52), (52, 47, 366), (371, 375, 53), (53, 52, 371), (375, 381, 57), (57, 53, 375), (381, 386, 63), (63, 57, 381), (386, 388, 65), (65, 63, 386), (388, 390, 67), (67, 65, 388), (390, 392, 73), (73, 67, 390), (392, 394, 75), (75, 73, 392), (394, 396, 77), (77, 75, 394), (396, 398, 82), (82, 77, 396), (398, 400, 84), (84, 82, 398), (400, 402, 85), (85, 84, 400), (402, 404, 91), (91, 85, 402), (404, 406, 92), (92, 91, 404), (406, 408, 94), (94, 92, 406), (408, 410, 99), (99, 94, 408), (410, 412, 102), (102, 99, 410), (412, 414, 104), (104, 102, 412), (414, 416, 105), (105, 104, 414), (416, 418, 110), (110, 105, 416), (418, 420, 111), (111, 110, 418), (420, 422, 113), (113, 111, 420), (422, 424, 116), (116, 113, 422), (424, 426, 118), (118, 116, 424), (426, 428, 121), (121, 118, 426), (428, 430, 123), (123, 121, 428), (430, 432, 126), (126, 123, 430), (432, 434, 129), (129, 126, 432), (434, 436, 131), (131, 129, 434), (436, 438, 132), (132, 131, 436), (438, 440, 134), (134, 132, 438), (440, 442, 135), (135, 134, 440), (442, 444, 136), (136, 135, 442), (444, 446, 137), (137, 136, 444), (446, 448, 138), (138, 137, 446), (448, 450, 139), (139, 138, 448), (450, 452, 140), (140, 139, 450), (452, 454, 141), (141, 140, 452), (454, 456, 142), (142, 141, 454), (456, 458, 143), (143, 142, 456), (458, 460, 144), (144, 143, 458), (460, 462, 145), (145, 144, 460), (462, 464, 146), (146, 145, 462), (464, 466, 147), (147, 146, 464), (466, 468, 148), (148, 147, 466), (468, 470, 149), (149, 148, 468), (470, 472, 150), (150, 149, 470), (472, 474, 151), (151, 150, 472), (474, 476, 152), (152, 151, 474), (476, 478, 153), (153, 152, 476), (478, 480, 154), (154, 153, 478), (480, 482, 155), (155, 154, 480), (482, 484, 156), (156, 155, 482), (484, 486, 157), (157, 156, 484), (486, 488, 158), (158, 157, 486), (488, 490, 159), (159, 158, 488), (490, 492, 160), (160, 159, 490), (492, 494, 161), (161, 160, 492), (494, 496, 162), (162, 161, 494), (162, 496, 498), (498, 163, 162), (163, 498, 500), (500, 164, 163), (164, 500, 502), (502, 165, 164), (165, 502, 504), (504, 166, 165), (166, 504, 506), (506, 167, 166), (167, 506, 508), (508, 168, 167), (168, 508, 510), (510, 169, 168), (169, 510, 512), (512, 170, 169), (170, 512, 514), (514, 171, 170), (171, 514, 516), (516, 172, 171), (172, 516, 518), (518, 173, 172), (173, 518, 520), (520, 174, 173), (174, 520, 522), (522, 175, 174), (175, 522, 524), (524, 176, 175), (176, 524, 526), (526, 177, 176), (177, 526, 528), (528, 178, 177), (178, 528, 530), (530, 179, 178), (179, 530, 532), (532, 180, 179), (180, 532, 534), (534, 181, 180), (181, 534, 536), (536, 281, 181), (281, 536, 538), (538, 280, 281), (280, 538, 540), (540, 188, 280), (188, 540, 542), (542, 189, 188), (189, 542, 544), (544, 211, 189), (211, 544, 546), (546, 214, 211), (214, 546, 548), (548, 182, 214), (182, 548, 550), (550, 183, 182), (183, 550, 552), (552, 184, 183), (184, 552, 554), (554, 185, 184), (185, 554, 556), (556, 186, 185), (186, 556, 558), (558, 187, 186), (187, 558, 560), (560, 130, 187), (130, 560, 562), (562, 190, 130), (190, 562, 565), (565, 192, 190), (192, 565, 567), (567, 193, 192), (193, 567, 569), (569, 194, 193), (194, 569, 571), (571, 195, 194), (195, 571, 573), (573, 196, 195), (196, 573, 575), (575, 197, 196), (197, 575, 577), (577, 198, 197), (198, 577, 579), (579, 199, 198), (199, 579, 581), (581, 200, 199), (200, 581, 583), (583, 201, 200), (201, 583, 585), (585, 202, 201), (202, 585, 587), (587, 203, 202), (203, 587, 589), (589, 204, 203), (204, 589, 591), (591, 205, 204), (205, 591, 593), (593, 206, 205), (206, 593, 595), (595, 207, 206), (207, 595, 597), (597, 208, 207), (208, 597, 599), (599, 209, 208), (209, 599, 601), (601, 217, 209), (217, 601, 603), (603, 218, 217), (218, 603, 605), (605, 220, 218), (220, 605, 607), (607, 222, 220), (222, 607, 609), (609, 224, 222), (224, 609, 611), (611, 225, 224), (225, 611, 613), (613, 226, 225), (226, 613, 615), (615, 228, 226), (228, 615, 617), (617, 229, 228), (229, 617, 619), (619, 231, 229), (231, 619, 621), (621, 233, 231), (233, 621, 623), (623, 234, 233), (234, 623, 625), (625, 235, 234), (235, 625, 627), (627, 237, 235), (238, 237, 627), (627, 629, 238), (239, 238, 629), (629, 631, 239), (241, 239, 631), (631, 633, 241), (242, 241, 633), (633, 635, 242), (244, 242, 635), (635, 637, 244), (245, 244, 637), (637, 639, 245), (246, 245, 639), (639, 641, 246), (248, 246, 641), (641, 643, 248), (249, 248, 643), (643, 645, 249), (250, 249, 645), (645, 647, 250), (251, 250, 647), (647, 649, 251), (252, 251, 649), (649, 651, 252), (254, 252, 651), (651, 653, 254), (255, 254, 653), (653, 655, 255), (256, 255, 655), (655, 663, 256), (257, 256, 663), (663, 673, 257), (259, 257, 673), (673, 681, 259), (260, 259, 681), (681, 688, 260), (261, 260, 688), (688, 692, 261), (262, 261, 692), (692, 695, 262), (263, 262, 695), (695, 699, 263), (264, 263, 699), (699, 702, 264), (265, 264, 702), (702, 704, 265), (267, 265, 704), (704, 707, 267), (268, 267, 707), (707, 709, 268), (269, 268, 709), (709, 711, 269), (270, 269, 711), (711, 713, 270), (271, 270, 713), (713, 715, 271), (272, 271, 715), (715, 717, 272), (273, 272, 717), (717, 719, 273), (274, 273, 719), (719, 721, 274), (191, 274, 721), (721, 658, 191), (127, 191, 658), (658, 661, 127), (124, 127, 661), (661, 662, 124), (122, 124, 662), (662, 664, 122), (119, 122, 664), (664, 668, 119), (117, 119, 668), (668, 670, 117), (114, 117, 670), (670, 671, 114), (112, 114, 671), (671, 676, 112), (109, 112, 676), (676, 678, 109), (108, 109, 678), (678, 679, 108), (106, 108, 679), (679, 684, 106), (101, 106, 684), (684, 686, 101), (98, 101, 686), (686, 689, 98), (97, 98, 689), (689, 693, 97), (95, 97, 693), (693, 698, 95), (90, 95, 698), (698, 706, 90), (88, 90, 706), (706, 723, 88), (86, 88, 723), (723, 725, 86), (81, 86, 725), (725, 727, 81), (79, 81, 727), (727, 729, 79), (78, 79, 729), (729, 731, 78), (72, 78, 731), (731, 733, 72), (70, 72, 733), (733, 735, 70), (68, 70, 735), (735, 737, 68), (62, 68, 737), (737, 739, 62), (60, 62, 739), (739, 741, 60), (58, 60, 741), (741, 743, 58), (54, 58, 743), (743, 745, 54), (50, 54, 745), (745, 747, 50), (43, 50, 747), (747, 749, 43), (40, 43, 749), (749, 751, 40), (32, 40, 751), (751, 753, 32), (311, 32, 753), (753, 755, 311), (212, 311, 755), (755, 757, 212), (324, 212, 757), (757, 759, 324), (326, 324, 759), (759, 797, 326), (325, 326, 797), (797, 798, 325), (323, 325, 798), (798, 796, 323), (322, 323, 796), (796, 795, 322), (321, 322, 795), (795, 794, 321), (320, 321, 794), (794, 793, 320), (319, 320, 793), (793, 792, 319), (318, 319, 792), (792, 791, 318), (317, 318, 791), (791, 790, 317), (316, 317, 790), (790, 789, 316), (315, 316, 789), (789, 788, 315), (314, 315, 788), (788, 787, 314), (313, 314, 787), (787, 786, 313), (312, 313, 786), (786, 785, 312), (310, 312, 785), (785, 784, 310), (309, 310, 784), (784, 783, 309), (308, 309, 783), (783, 782, 308), (307, 308, 782), (782, 781, 307), (306, 307, 781), (781, 780, 306), (305, 306, 780), (780, 779, 305), (304, 305, 779), (779, 778, 304), (303, 304, 778), (778, 777, 303), (302, 303, 777), (777, 776, 302), (301, 302, 776), (776, 775, 301), (300, 301, 775), (775, 774, 300), (299, 300, 774), (774, 773, 299), (298, 299, 773), (773, 772, 298), (297, 298, 772), (772, 771, 297), (296, 297, 771), (771, 770, 296), (295, 296, 770), (770, 769, 295), (294, 295, 769), (769, 768, 294), (293, 294, 768), (768, 767, 293), (292, 293, 767), (767, 766, 292), (292, 766, 765), (765, 291, 292), (291, 765, 764), (764, 290, 291), (290, 764, 763), (763, 289, 290), (289, 763, 762), (762, 288, 289), (288, 762, 761), (761, 287, 288), (287, 761, 943), (943, 286, 287), (286, 943, 941), (941, 285, 286), (285, 941, 939), (939, 284, 285), (284, 939, 937), (937, 283, 284), (283, 937, 935), (935, 282, 283), (282, 935, 933), (933, 279, 282), (279, 933, 931), (931, 278, 279), (278, 931, 929), (929, 277, 278), (277, 929, 927), (927, 276, 277), (276, 927, 925), (925, 275, 276), (275, 925, 923), (923, 266, 275), (266, 923, 921), (921, 258, 266), (258, 921, 919), (919, 253, 258), (253, 919, 917), (917, 247, 253), (247, 917, 915), (915, 243, 247), (243, 915, 913), (913, 240, 243), (240, 913, 911), (911, 236, 240), (236, 911, 909), (909, 232, 236), (232, 909, 907), (907, 230, 232), (230, 907, 905), (905, 227, 230), (227, 905, 903), (903, 223, 227), (223, 903, 901), (901, 221, 223), (221, 901, 899), (899, 219, 221), (219, 899, 897), (897, 216, 219), (216, 897, 895), (895, 215, 216), (215, 895, 893), (893, 213, 215), (213, 893, 891), (891, 210, 213), (210, 891, 889), (889, 17, 210), (17, 889, 886), (886, 133, 17), (981, 890, 892), (892, 982, 981), (982, 892, 894), (894, 983, 982), (983, 894, 896), (896, 984, 983), (984, 896, 898), (898, 985, 984), (985, 898, 900), (900, 986, 985), (986, 900, 902), (902, 987, 986), (987, 902, 904), (904, 988, 987), (988, 904, 906), (906, 989, 988), (989, 906, 908), (908, 990, 989), (990, 908, 910), (910, 991, 990), (991, 910, 912), (912, 992, 991), (992, 912, 914), (914, 993, 992), (993, 914, 916), (916, 994, 993), (994, 916, 918), (918, 995, 994), (995, 918, 920), (920, 996, 995), (996, 920, 922), (922, 997, 996), (997, 922, 924), (924, 998, 997), (998, 924, 926), (926, 999, 998), (999, 926, 928), (928, 1000, 999), (1000, 928, 930), (930, 1001, 1000), (1001, 930, 932), (932, 1002, 1001), (1002, 932, 934), (934, 1003, 1002), (1003, 934, 936), (936, 1004, 1003), (1004, 936, 938), (938, 1005, 1004), (1005, 938, 940), (940, 1006, 1005), (1006, 940, 942), (942, 1007, 1006), (1007, 942, 944), (944, 1008, 1007), (1008, 944, 945), (945, 1009, 1008), (1009, 945, 946), (946, 1010, 1009), (1010, 946, 947), (947, 1011, 1010), (1011, 947, 948), (948, 1012, 1011), (1012, 948, 949), (949, 1013, 1012), (949, 950, 1014), (1014, 1013, 949), (950, 951, 1015), (1015, 1014, 950), (951, 952, 1016), (1016, 1015, 951), (952, 953, 1017), (1017, 1016, 952), (953, 954, 1018), (1018, 1017, 953), (954, 955, 1019), (1019, 1018, 954), (955, 956, 1020), (1020, 1019, 955), (956, 957, 1021), (1021, 1020, 956), (957, 958, 1022), (1022, 1021, 957), (958, 959, 1023), (1023, 1022, 958), (959, 960, 1024), (1024, 1023, 959), (960, 961, 1025), (1025, 1024, 960), (961, 962, 1026), (1026, 1025, 961), (962, 963, 1027), (1027, 1026, 962), (963, 964, 1028), (1028, 1027, 963), (964, 965, 1029), (1029, 1028, 964), (965, 966, 1030), (1030, 1029, 965), (966, 967, 1031), (1031, 1030, 966), (967, 968, 1032), (1032, 1031, 967), (968, 969, 1033), (1033, 1032, 968), (969, 970, 1034), (1034, 1033, 969), (970, 971, 1035), (1035, 1034, 970), (971, 972, 1036), (1036, 1035, 971), (972, 973, 1037), (1037, 1036, 972), (973, 974, 1038), (1038, 1037, 973), (974, 975, 1039), (1039, 1038, 974), (975, 976, 1040), (1040, 1039, 975), (976, 977, 1041), (1041, 1040, 976), (977, 978, 1042), (1042, 1041, 977), (978, 979, 1043), (1043, 1042, 978), (979, 980, 1044), (1044, 1043, 979), (980, 760, 1045), (1045, 1044, 980), (760, 758, 1046), (1046, 1045, 760), (758, 756, 1047), (1047, 1046, 758), (756, 754, 1048), (1048, 1047, 756), (754, 752, 1049), (1049, 1048, 754), (752, 750, 1050), (1050, 1049, 752), (750, 748, 1051), (1051, 1050, 750), (748, 746, 1052), (1052, 1051, 748), (746, 744, 1053), (1053, 1052, 746), (744, 742, 1054), (1054, 1053, 744), (742, 740, 1055), (1055, 1054, 742), (740, 738, 1056), (1056, 1055, 740), (738, 736, 1057), (1057, 1056, 738), (736, 734, 1058), (1058, 1057, 736), (734, 732, 1059), (1059, 1058, 734), (732, 730, 1060), (1060, 1059, 732), (730, 728, 1061), (1061, 1060, 730), (728, 726, 1062), (1062, 1061, 728), (726, 724, 1063), (1063, 1062, 726), (724, 722, 1064), (1064, 1063, 724), (722, 701, 1065), (1065, 1064, 722), (701, 696, 1066), (1066, 1065, 701), (696, 691, 1067), (1067, 1066, 696), (691, 687, 1068), (1068, 1067, 691), (687, 683, 1069), (1069, 1068, 687), (683, 682, 1070), (1070, 1069, 683), (682, 680, 1071), (1071, 1070, 682), (680, 675, 1072), (1072, 1071, 680), (675, 674, 1073), (1073, 1072, 675), (674, 672, 1074), (1074, 1073, 674), (672, 667, 1075), (1075, 1074, 672), (667, 666, 1076), (1076, 1075, 667), (666, 665, 1077), (1077, 1076, 666), (665, 660, 1078), (1078, 1077, 665), (660, 657, 1079), (1079, 1078, 660), (657, 656, 1080), (1080, 1079, 657), (656, 720, 1081), (1081, 1080, 656), (720, 718, 1082), (1082, 1081, 720), (718, 716, 1083), (1083, 1082, 718), (716, 714, 1084), (1084, 1083, 716), (714, 712, 1085), (1085, 1084, 714), (712, 710, 1086), (1086, 1085, 712), (710, 708, 1087), (1087, 1086, 710), (708, 705, 1088), (1088, 1087, 708), (705, 703, 1089), (1089, 1088, 705), (703, 700, 1090), (1090, 1089, 703), (700, 697, 1091), (1091, 1090, 700), (697, 694, 1092), (1092, 1091, 697), (694, 690, 1093), (1093, 1092, 694), (690, 685, 1094), (1094, 1093, 690), (685, 677, 1095), (1095, 1094, 685), (677, 669, 1096), (1096, 1095, 677), (669, 659, 1097), (1097, 1096, 669), (659, 654, 1098), (1098, 1097, 659), (654, 652, 1099), (1099, 1098, 654), (652, 650, 1100), (1100, 1099, 652), (650, 648, 1101), (1101, 1100, 650), (648, 646, 1102), (1102, 1101, 648), (646, 644, 1103), (1103, 1102, 646), (644, 642, 1104), (1104, 1103, 644), (642, 640, 1105), (1105, 1104, 642), (640, 638, 1106), (1106, 1105, 640), (638, 636, 1107), (1107, 1106, 638), (636, 634, 1108), (1108, 1107, 636), (634, 632, 1109), (1109, 1108, 634), (632, 630, 1110), (1110, 1109, 632), (630, 628, 1111), (1111, 1110, 630), (628, 626, 1112), (1112, 1111, 628), (1112, 626, 624), (624, 1113, 1112), (1113, 624, 622), (622, 1114, 1113), (1114, 622, 620), (620, 1115, 1114), (1115, 620, 618), (618, 1116, 1115), (1116, 618, 616), (616, 1117, 1116), (1117, 616, 614), (614, 1118, 1117), (1118, 614, 612), (612, 1119, 1118), (1119, 612, 610), (610, 1120, 1119), (1120, 610, 608), (608, 1121, 1120), (1121, 608, 606), (606, 1122, 1121), (1122, 606, 604), (604, 1123, 1122), (1123, 604, 602), (602, 1124, 1123), (1124, 602, 600), (600, 1125, 1124), (1125, 600, 598), (598, 1126, 1125), (1126, 598, 596), (596, 1127, 1126), (1127, 596, 594), (594, 1128, 1127), (1128, 594, 592), (592, 1129, 1128), (1129, 592, 590), (590, 1130, 1129), (1130, 590, 588), (588, 1131, 1130), (1131, 588, 586), (586, 1132, 1131), (1132, 586, 584), (584, 1133, 1132), (1133, 584, 582), (582, 1134, 1133), (1134, 582, 580), (580, 1135, 1134), (1135, 580, 578), (578, 1136, 1135), (1136, 578, 576), (576, 1137, 1136), (1137, 576, 574), (574, 1138, 1137), (1138, 574, 572), (572, 1139, 1138), (1139, 572, 570), (570, 1140, 1139), (1140, 570, 568), (568, 1141, 1140), (1141, 568, 566), (566, 1142, 1141), (1142, 566, 564), (564, 1143, 1142), (1143, 564, 563), (563, 1144, 1143), (1144, 563, 561), (561, 1145, 1144), (1145, 561, 559), (559, 1146, 1145), (1146, 559, 557), (557, 1147, 1146), (1147, 557, 555), (555, 1148, 1147), (1148, 555, 553), (553, 1149, 1148), (1149, 553, 551), (551, 1150, 1149), (1150, 551, 549), (549, 1151, 1150), (1151, 549, 547), (547, 1152, 1151), (1152, 547, 545), (545, 1153, 1152), (1153, 545, 543), (543, 1154, 1153), (1154, 543, 541), (541, 1155, 1154), (1155, 541, 539), (539, 1156, 1155), (1156, 539, 537), (537, 1157, 1156), (1157, 537, 535), (535, 1158, 1157), (1158, 535, 533), (533, 1159, 1158), (1159, 533, 531), (531, 1160, 1159), (1160, 531, 529), (529, 1161, 1160), (1161, 529, 527), (527, 1162, 1161), (1162, 527, 525), (525, 1163, 1162), (1163, 525, 523), (523, 1164, 1163), (1164, 523, 521), (521, 1165, 1164), (1165, 521, 519), (519, 1166, 1165), (1166, 519, 517), (517, 1167, 1166), (1167, 517, 515), (515, 1168, 1167), (1168, 515, 513), (513, 1169, 1168), (1169, 513, 511), (511, 1170, 1169), (1170, 511, 509), (509, 1171, 1170), (1171, 509, 507), (507, 1172, 1171), (1172, 507, 505), (505, 1173, 1172), (1173, 505, 503), (503, 1174, 1173), (1174, 503, 501), (501, 1175, 1174), (1175, 501, 499), (499, 1176, 1175), (1176, 499, 497), (497, 1177, 1176), (1178, 1177, 497), (497, 495, 1178), (1179, 1178, 495), (495, 493, 1179), (1180, 1179, 493), (493, 491, 1180), (1181, 1180, 491), (491, 489, 1181), (1182, 1181, 489), (489, 487, 1182), (1183, 1182, 487), (487, 485, 1183), (1184, 1183, 485), (485, 483, 1184), (1185, 1184, 483), (483, 481, 1185), (1186, 1185, 481), (481, 479, 1186), (1187, 1186, 479), (479, 477, 1187), (1188, 1187, 477), (477, 475, 1188), (1189, 1188, 475), (475, 473, 1189), (1190, 1189, 473), (473, 471, 1190), (1191, 1190, 471), (471, 469, 1191), (1192, 1191, 469), (469, 467, 1192), (1193, 1192, 467), (467, 465, 1193), (1194, 1193, 465), (465, 463, 1194), (1195, 1194, 463), (463, 461, 1195), (1196, 1195, 461), (461, 459, 1196), (1197, 1196, 459), (459, 457, 1197), (1198, 1197, 457), (457, 455, 1198), (1199, 1198, 455), (455, 453, 1199), (1200, 1199, 453), (453, 451, 1200), (1201, 1200, 451), (451, 449, 1201), (1202, 1201, 449), (449, 447, 1202), (1203, 1202, 447), (447, 445, 1203), (1204, 1203, 445), (445, 443, 1204), (1205, 1204, 443), (443, 441, 1205), (1206, 1205, 441), (441, 439, 1206), (1207, 1206, 439), (439, 437, 1207), (1208, 1207, 437), (437, 435, 1208), (1209, 1208, 435), (435, 433, 1209), (1210, 1209, 433), (433, 431, 1210), (1211, 1210, 431), (431, 429, 1211), (1212, 1211, 429), (429, 427, 1212), (1213, 1212, 427), (427, 425, 1213), (1214, 1213, 425), (425, 423, 1214), (1215, 1214, 423), (423, 421, 1215), (1216, 1215, 421), (421, 419, 1216), (1217, 1216, 419), (419, 417, 1217), (1218, 1217, 417), (417, 415, 1218), (1219, 1218, 415), (415, 413, 1219), (1220, 1219, 413), (413, 411, 1220), (1221, 1220, 411), (411, 409, 1221), (1222, 1221, 409), (409, 407, 1222), (1223, 1222, 407), (407, 405, 1223), (1224, 1223, 405), (405, 403, 1224), (1225, 1224, 403), (403, 401, 1225), (1226, 1225, 401), (401, 399, 1226), (1227, 1226, 399), (399, 397, 1227), (1228, 1227, 397), (397, 395, 1228), (1229, 1228, 395), (395, 393, 1229), (1230, 1229, 393), (393, 391, 1230), (1231, 1230, 391), (391, 389, 1231), (1232, 1231, 389), (389, 387, 1232), (1233, 1232, 387), (387, 385, 1233), (1234, 1233, 385), (385, 380, 1234), (1235, 1234, 380), (380, 374, 1235), (1236, 1235, 374), (374, 370, 1236), (1237, 1236, 370), (370, 365, 1237), (1238, 1237, 365), (365, 360, 1238), (1239, 1238, 360), (360, 355, 1239), (1240, 1239, 355), (355, 352, 1240), (1241, 1240, 352), (352, 350, 1241), (1242, 1241, 350), (350, 331, 1242), (1243, 1242, 331), (331, 327, 1243), (1244, 1243, 327), (327, 333, 1244), (1245, 1244, 333), (333, 336, 1245), (1246, 1245, 336), (336, 337, 1246), (1247, 1246, 337), (337, 338, 1247), (1248, 1247, 338), (338, 342, 1248), (1249, 1248, 342), (342, 343, 1249), (1250, 1249, 343), (343, 344, 1250), (1251, 1250, 344), (344, 348, 1251), (1252, 1251, 348), (348, 349, 1252), (1253, 1252, 349), (349, 357, 1253), (1254, 1253, 357), (357, 359, 1254), (1255, 1254, 359), (359, 363, 1255), (1256, 1255, 363), (363, 367, 1256), (1257, 1256, 367), (367, 369, 1257), (1258, 1257, 369), (369, 373, 1258), (1259, 1258, 373), (373, 376, 1259), (1260, 1259, 376), (376, 378, 1260), (1261, 1260, 378), (378, 384, 1261), (1262, 1261, 384), (384, 799, 1262), (1263, 1262, 799), (799, 801, 1263), (1264, 1263, 801), (801, 803, 1264), (1265, 1264, 803), (803, 805, 1265), (1266, 1265, 805), (805, 807, 1266), (1267, 1266, 807), (807, 809, 1267), (1268, 1267, 809), (809, 811, 1268), (1269, 1268, 811), (811, 813, 1269), (1270, 1269, 813), (813, 815, 1270), (1271, 1270, 815), (815, 817, 1271), (1272, 1271, 817), (817, 819, 1272), (1273, 1272, 819), (819, 821, 1273), (1274, 1273, 821), (821, 823, 1274), (1275, 1274, 823), (823, 825, 1275), (1275, 825, 827), (827, 1276, 1275), (1276, 827, 829), (829, 1277, 1276), (1277, 829, 831), (831, 1278, 1277), (1278, 831, 833), (833, 1279, 1278), (1279, 833, 835), (835, 1280, 1279), (1280, 835, 837), (837, 1281, 1280), (1281, 837, 839), (839, 1282, 1281), (1282, 839, 841), (841, 1283, 1282), (1283, 841, 843), (843, 1284, 1283), (1284, 843, 845), (845, 1285, 1284), (1285, 845, 847), (847, 1286, 1285), (1286, 847, 849), (849, 1287, 1286), (1287, 849, 851), (851, 1288, 1287), (1288, 851, 853), (853, 1289, 1288), (1289, 853, 855), (855, 1290, 1289), (1290, 855, 857), (857, 1291, 1290), (1291, 857, 859), (859, 1292, 1291), (1292, 859, 861), (861, 1293, 1292), (1293, 861, 863), (863, 1294, 1293), (1294, 863, 865), (865, 1295, 1294), (1295, 865, 867), (867, 1296, 1295), (1296, 867, 869), (869, 1297, 1296), (1297, 869, 871), (871, 1298, 1297), (1298, 871, 873), (873, 1299, 1298), (1299, 873, 875), (875, 1300, 1299), (1300, 875, 877), (877, 1301, 1300), (1301, 877, 879), (879, 1302, 1301), (1302, 879, 881), (881, 1303, 1302), (1303, 881, 883), (883, 1304, 1303), (1304, 883, 885), (885, 1305, 1304), (1305, 885, 887), (887, 1306, 1305), (1306, 887, 888), (888, 1307, 1306), (1307, 888, 890), (890, 981, 1307), (1242, 1243, 1244), (1242, 1244, 1245), (1241, 1242, 1245), (1241, 1245, 1246), (1241, 1246, 1247), (1241, 1247, 1248), (1241, 1248, 1249), (1241, 1249, 1250), (1241, 1250, 1251), (1241, 1251, 1252), (1241, 1252, 1253), (1241, 1253, 1254), (1241, 1254, 1255), (1241, 1255, 1256), (1241, 1256, 1257), (1241, 1257, 1258), (1241, 1258, 1259), (1241, 1259, 1260), (1307, 1240, 1241), (1241, 1260, 1307), (1260, 1261, 1307), (1261, 1262, 1307), (1262, 1263, 1307), (1263, 1264, 1307), (1264, 1265, 1307), (1265, 1266, 1307), (1266, 1267, 1307), (1048, 1239, 1240), (1267, 1268, 1307), (1268, 1269, 1307), (1269, 1270, 1307), (1270, 1271, 1307), (1271, 1272, 1307), (1049, 1238, 1239), (1272, 1273, 1307), (1273, 1274, 1307), (1274, 1275, 1307), (1275, 1276, 1307), (1050, 1237, 1238), (1276, 1277, 1307), (1277, 1278, 1307), (1278, 1279, 1307), (1279, 1280, 1307), (1051, 1236, 1237), (1280, 1281, 1307), (1281, 1282, 1307), (1282, 1283, 1307), (1052, 1235, 1236), (1283, 1284, 1307), (1284, 1285, 1307), (1285, 1286, 1307), (1053, 1234, 1235), (1286, 1287, 1307), (1287, 1288, 1307), (1288, 1289, 1307), (1054, 1233, 1234), (1289, 1290, 1307), (1290, 1291, 1307), (1291, 1292, 1307), (1055, 1232, 1233), (1292, 1293, 1307), (1293, 1294, 1307), (1056, 1231, 1232), (1236, 1051, 1052), (1294, 1295, 1307), (1057, 1230, 1231), (1295, 1296, 1307), (1296, 1297, 1307), (1058, 1229, 1230), (1235, 1052, 1053), (1059, 1228, 1229), (1297, 1298, 1307), (1298, 1299, 1307), (1060, 1227, 1228), (1234, 1053, 1054), (1299, 1300, 1307), (1061, 1226, 1227), (1300, 1301, 1307), (1062, 1225, 1226), (1233, 1054, 1055), (1063, 1224, 1225), (1232, 1055, 1056), (1064, 1223, 1224), (1065, 1222, 1223), (1066, 1221, 1222), (1067, 1220, 1221), (1068, 1219, 1220), (1069, 1218, 1219), (1070, 1217, 1218), (1071, 1216, 1217), (1072, 1215, 1216), (1073, 1214, 1215), (1074, 1213, 1214), (1075, 1212, 1213), (1076, 1211, 1212), (1077, 1210, 1211), (1078, 1209, 1210), (1145, 1208, 1209), (1145, 1207, 1208), (1145, 1206, 1207), (1145, 1205, 1206), (1145, 1204, 1205), (1145, 1203, 1204), (1145, 1202, 1203), (1145, 1201, 1202), (1145, 1200, 1201), (1145, 1199, 1200), (1145, 1198, 1199), (1145, 1197, 1198), (1145, 1196, 1197), (1145, 1195, 1196), (1145, 1194, 1195), (1145, 1193, 1194), (1145, 1192, 1193), (1145, 1191, 1192), (1145, 1190, 1191), (1145, 1189, 1190), (1145, 1188, 1189), (1145, 1187, 1188), (1145, 1186, 1187), (1145, 1185, 1186), (1145, 1184, 1185), (1145, 1183, 1184), (1145, 1182, 1183), (1145, 1181, 1182), (1145, 1180, 1181), (1145, 1179, 1180), (1145, 1178, 1179), (1145, 1177, 1178), (1145, 1176, 1177), (1145, 1175, 1176), (1145, 1174, 1175), (1145, 1173, 1174), (1145, 1172, 1173), (1145, 1171, 1172), (1145, 1170, 1171), (1145, 1169, 1170), (1145, 1168, 1169), (1145, 1167, 1168), (1145, 1166, 1167), (1145, 1165, 1166), (1145, 1164, 1165), (1145, 1163, 1164), (1145, 1162, 1163), (1145, 1161, 1162), (1145, 1160, 1161), (1145, 1159, 1160), (1145, 1158, 1159), (1145, 1157, 1158), (1145, 1156, 1157), (1145, 1155, 1156), (1145, 1154, 1155), (1145, 1153, 1154), (1145, 1152, 1153), (1145, 1151, 1152), (1145, 1150, 1151), (1145, 1149, 1150), (1145, 1148, 1149), (1145, 1147, 1148), (1145, 1146, 1147), (1079, 1145, 1209), (1079, 1144, 1145), (1080, 1143, 1144), (1080, 1142, 1143), (1080, 1141, 1142), (1080, 1140, 1141), (1080, 1139, 1140), (1080, 1138, 1139), (1080, 1137, 1138), (1080, 1136, 1137), (1080, 1135, 1136), (1080, 1134, 1135), (1080, 1133, 1134), (1080, 1132, 1133), (1080, 1131, 1132), (1080, 1130, 1131), (1080, 1129, 1130), (1080, 1128, 1129), (1080, 1127, 1128), (1080, 1126, 1127), (1080, 1125, 1126), (1080, 1124, 1125), (1080, 1123, 1124), (1080, 1122, 1123), (1080, 1121, 1122), (1080, 1120, 1121), (1080, 1119, 1120), (1080, 1118, 1119), (1080, 1117, 1118), (1080, 1116, 1117), (1080, 1115, 1116), (1080, 1114, 1115), (1080, 1113, 1114), (1080, 1112, 1113), (1080, 1111, 1112), (1080, 1110, 1111), (1080, 1109, 1110), (1080, 1108, 1109), (1080, 1107, 1108), (1080, 1106, 1107), (1080, 1105, 1106), (1080, 1104, 1105), (1080, 1103, 1104), (1080, 1102, 1103), (1080, 1101, 1102), (1080, 1100, 1101), (1080, 1099, 1100), (1080, 1098, 1099), (1080, 1097, 1098), (1080, 1096, 1097), (1080, 1095, 1096), (1080, 1094, 1095), (1080, 1093, 1094), (1080, 1092, 1093), (1080, 1091, 1092), (1080, 1090, 1091), (1080, 1089, 1090), (1080, 1088, 1089), (1080, 1087, 1088), (1080, 1086, 1087), (1080, 1085, 1086), (1080, 1084, 1085), (1209, 1078, 1079), (1080, 1083, 1084), (1080, 1082, 1083), (1080, 1081, 1082), (1144, 1079, 1080), (1210, 1077, 1078), (1211, 1076, 1077), (1212, 1075, 1076), (1213, 1074, 1075), (1214, 1073, 1074), (1215, 1072, 1073), (1216, 1071, 1072), (1217, 1070, 1071), (1218, 1069, 1070), (1219, 1068, 1069), (1220, 1067, 1068), (1221, 1066, 1067), (1222, 1065, 1066), (1223, 1064, 1065), (1224, 1063, 1064), (1225, 1062, 1063), (1226, 1061, 1062), (1227, 1060, 1061), (1228, 1059, 1060), (1229, 1058, 1059), (1230, 1057, 1058), (1231, 1056, 1057), (1301, 1302, 1307), (1302, 1303, 1307), (1303, 1304, 1307), (1304, 1305, 1307), (1305, 1306, 1307), (1237, 1050, 1051), (1238, 1049, 1050), (1048, 1049, 1239), (1240, 1307, 1048), (1307, 981, 1048), (1047, 1048, 981), (981, 982, 1047), (982, 983, 1047), (983, 984, 1047), (984, 985, 1047), (985, 986, 1047), (986, 987, 1047), (987, 988, 1047), (988, 989, 1047), (989, 990, 1047), (990, 991, 1047), (991, 992, 1047), (992, 993, 1047), (993, 994, 1047), (994, 995, 1047), (995, 996, 1047), (996, 997, 1047), (997, 998, 1047), (998, 999, 1047), (999, 1000, 1047), (1000, 1001, 1047), (1001, 1002, 1047), (1002, 1003, 1047), (1003, 1004, 1047), (1004, 1005, 1047), (1005, 1006, 1047), (1006, 1007, 1047), (1007, 1008, 1047), (1008, 1009, 1047), (1009, 1010, 1047), (1010, 1011, 1047), (1011, 1012, 1047), (1012, 1013, 1047), (1013, 1014, 1047), (1014, 1015, 1047), (1015, 1016, 1047), (1016, 1017, 1047), (1017, 1018, 1047), (1018, 1019, 1047), (1019, 1020, 1047), (1020, 1021, 1047), (1021, 1022, 1047), (1022, 1023, 1047), (1023, 1024, 1047), (1024, 1025, 1047), (1025, 1026, 1047), (1026, 1027, 1047), (1027, 1028, 1047), (1028, 1029, 1047), (1029, 1030, 1047), (1030, 1031, 1047), (1031, 1032, 1047), (1032, 1033, 1047), (1033, 1034, 1047), (1034, 1035, 1047), (1035, 1036, 1047), (1036, 1037, 1047), (1037, 1038, 1047), (1038, 1039, 1047), (1039, 1040, 1047), (1040, 1041, 1047), (1041, 1042, 1047), (1047, 1042, 1043), (1046, 1047, 1043), (1046, 1043, 1044), (1044, 1045, 1046)])
me_i.materials.append(mat_material_011)
me_i.update()

# ---- objects
ob_i = bpy.data.objects.new('I', me_i)

# ---- transforms, parenting, visibility, modifiers, constraints
ob_i.location = (0.0, 0.0, 0.0)
ob_i.visible_shadow = False

# ---- collection membership
col_collection.objects.link(ob_i)

# ---- scene / render settings (as saved in the file)
scene.frame_start = 1; scene.frame_end = 250; scene.frame_set(0)
scene.render.engine = 'CYCLES'
scene.render.film_transparent = True
scene.cycles.samples = 16
scene.cycles.sampling_pattern = 'TABULATED_SOBOL'
scene.cycles.use_adaptive_sampling = False
scene.cycles.use_light_tree = False
scene.cycles.film_transparent_glass = True
scene.cycles.film_transparent_roughness = 1.0
scene.eevee.use_raytracing = True
scene.view_settings.view_transform = 'Filmic'
bpy.context.view_layer.update()

# ---- added for rendering (the .blend has no active camera): camera
cam_auto = bpy.data.cameras.new('AutoCamera')
cam_auto.lens = 50.0
cam_auto.sensor_width = 36.0
cam_auto.clip_end = 1000.0
ob_auto_camera = bpy.data.objects.new('AutoCamera', cam_auto)
scene.collection.objects.link(ob_auto_camera)
ob_auto_camera.location = (1.56433, -2.21156, 2.65123)
ob_auto_camera.rotation_euler = (1.09748, -7.21219e-08, 0.694738)
scene.camera = ob_auto_camera
bpy.context.view_layer.update()
